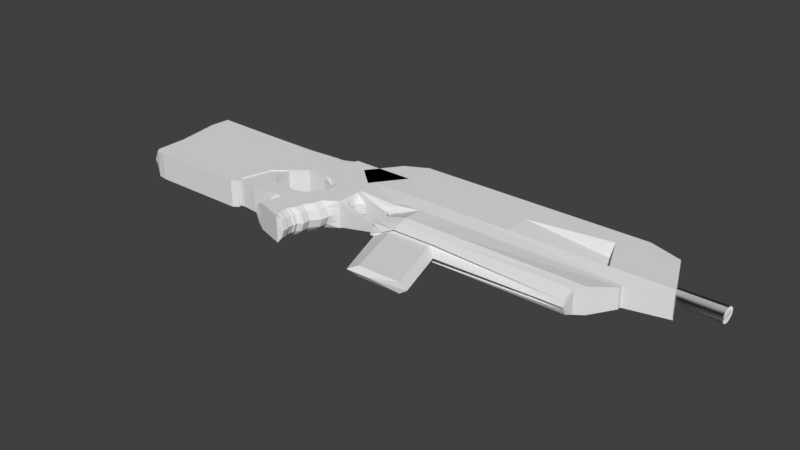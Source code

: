 # Source: gunmodel.blend  (saved by Blender 2.77.0; exported with 4.5.12 LTS)
import bpy
from mathutils import Matrix  # noqa: F401  (used for matrix-valued properties, if any)

bpy.ops.wm.read_factory_settings(use_empty=True)
scene = bpy.context.scene
scene.name = 'Scene'

# ---- collections
col_collection_1 = bpy.data.collections.new('Collection 1'); scene.collection.children.link(col_collection_1)

# ---- materials (node trees are filled in below, after node groups)
mat_material = bpy.data.materials.new('Material')
mat_material.alpha_threshold = 0.0
mat_material.use_transparent_shadow = False
mat_material.roughness = 0.5

# ---- material node trees

# ---- world
world_world = bpy.data.worlds.new('World'); scene.world = world_world
world_world.color = (0.05088, 0.05088, 0.05088)
world_world.use_sun_shadow = False
world_world.sun_shadow_jitter_overblur = 0.0
world_world.cycles.sampling_method = 'MANUAL'

# ---- meshes
me_cube_002 = bpy.data.meshes.new('Cube.002')
me_cube_002.from_pydata([(-1.0, -1.027, 0.433), (-1.0, -0.6534, 0.433), (1.0, -1.53, 0.4253), (1.0, -0.6534, 0.4253), (-0.9, -0.4573, 0.433), (-1.149, -1.027, 0.0), (-1.149, -0.6534, 0.0), (1.147, -0.6534, 0.0), (1.147, -1.53, 0.0), (-1.0, -0.7422, 0.433), (0.9498, -0.8615, 0.4253), (1.088, -0.8615, 0.0), (-1.149, -0.7422, 0.0), (0.9909, -1.26, 0.4253), (-1.149, -0.9124, 0.0), (-1.0, -0.9124, 0.433), (1.147, -1.26, 0.0), (-1.0, -0.8853, 0.433), (1.088, -1.197, 0.0), (0.9466, -1.197, 0.4253), (-1.149, -0.8853, 0.0), (-1.0, -0.722, 0.433), (1.147, -0.8142, 0.0), (1.0, -0.8142, 0.4253), (-1.149, -0.722, 0.0), (-0.6412, 0.3586, 0.6836), (1.536, 0.3586, 0.4253), (1.195, -0.4573, 0.4253), (1.683, 0.3586, 0.0), (-2.18, -0.1638, 0.6552), (-0.9728, -0.4698, 0.0), (-0.01344, 1.208, 0.433), (1.987, 1.208, 0.6836), (-1.047, -0.4586, 0.0), (-0.1628, 1.208, 0.0), (1.987, 1.208, 0.0), (0.398, 2.174, 0.433), (1.987, 1.927, 0.6836), (1.342, -0.4573, 0.0), (0.409, 1.927, 0.433), (0.2597, 1.927, 0.0), (1.207, -0.4686, 0.4253), (-0.8258, -0.4686, 0.433), (1.353, -0.4686, 0.0), (-0.9638, -0.599, 0.0), (1.088, -0.5986, 0.4253), (-0.8152, -0.5986, 0.433), (1.231, -0.5986, 0.0), (1.352, -0.07483, 0.0), (-0.7787, -0.07483, 0.6836), (-0.7712, -0.07859, 0.0), (1.209, -0.07483, 0.4253), (1.731, 0.7697, 0.0), (-0.4882, 0.9456, 0.0), (1.585, 0.7697, 0.4253), (-0.3458, 0.949, 0.433), (0.3877, 2.403, 0.433), (1.987, 2.403, 0.6836), (0.2384, 2.403, 0.0), (1.987, 2.403, 0.0), (1.757, 6.138, 0.6836), (-9.631, 5.009, 0.0), (-0.4024, 5.15, 0.6836), (1.987, 5.15, 0.6836), (1.987, 2.174, 0.6836), (0.118, 1.537, 0.0), (0.2673, 1.537, 0.433), (1.987, 1.537, 0.6836), (0.3877, 2.403, 0.433), (1.987, 2.403, 0.6836), (0.2384, 2.403, 0.0), (3.817, 2.403, 0.2523), (9.51, 3.771, 0.6836), (1.987, 2.79, 0.6836), (-0.4015, 2.79, 0.6836), (-0.4015, 2.79, 0.0), (-0.4024, 5.15, 0.6836), (1.987, 5.15, 0.6836), (-0.4024, 5.15, 0.0), (1.987, 5.15, 0.0), (3.965, 3.771, 0.6836), (0.1102, 2.596, 0.0), (0.2595, 2.596, 0.433), (1.987, 2.596, 0.6836), (3.965, 2.79, 0.5927), (0.1292, 2.674, 0.433), (0.1292, 2.674, 0.0), (1.987, 2.674, 0.6836), (-3.276, 5.006, 0.484), (-0.4024, 5.15, 0.6836), (-0.4015, 2.79, 0.6836), (-0.4015, 2.79, 0.0), (-0.4024, 5.15, 0.6836), (-0.4024, 5.15, 0.0), (-0.402, 5.007, 0.6836), (-0.4011, 2.837, 0.6836), (-0.4011, 2.837, 0.0), (-0.402, 5.007, 0.6836), (-0.402, 5.007, 0.0), (-0.402, 5.007, 0.6836), (-0.4011, 2.837, 0.6836), (-0.4011, 2.837, 0.0), (-0.402, 5.007, 0.6836), (-0.402, 5.007, 0.0), (-9.318, 5.003, 0.484), (-9.501, 2.834, 0.3682), (-9.642, 2.834, 0.0), (-9.318, 5.003, 0.484), (-9.318, 5.201, 0.0), (-3.276, 5.203, 0.0), (-3.276, 5.006, 0.484), (-2.877, 1.643, 0.6836), (-2.877, 1.643, 0.0), (-1.454, 5.006, 0.484), (-1.453, 2.837, 0.6836), (-1.453, 2.837, 0.0), (-1.454, 5.204, 0.0), (-1.454, 5.006, 0.484), (-9.265, -0.1418, 0.3682), (-9.406, -0.1418, 0.0), (-3.269, 0.1904, 0.6836), (-3.269, 0.1904, 0.0), (-3.269, 0.1904, 0.6836), (-3.269, 0.1904, 0.0), (-8.882, -0.3692, 0.6836), (-8.882, -0.3692, 0.0), (-3.194, -0.2252, 0.6836), (-9.825, 4.109, 0.3682), (-3.194, -0.2252, 0.6836), (-3.194, -0.2252, 0.0), (-9.905, 4.605, 0.3682), (-9.905, 4.605, 0.0), (-9.825, 4.109, 0.0), (-9.905, 4.605, 0.3682), (-8.396, -0.445, 0.6836), (-8.396, -0.445, 0.0), (-3.465, -0.4197, 0.6836), (-8.396, -0.445, 0.0), (-3.465, -0.4197, 0.6836), (-3.465, -0.4197, 0.0), (-3.465, -0.4197, 0.6836), (-3.465, -0.4197, 0.6836), (-3.465, -0.4197, 0.0), (-8.396, -0.445, 0.6836), (-9.905, 4.605, 0.0), (-3.791, -0.1396, 0.6836), (-3.791, -0.1396, 0.6836), (-3.791, -0.1396, 0.0), (-9.631, 5.009, 0.3682), (-9.631, 5.009, 0.3682), (-9.63, 3.406, 0.3682), (-9.77, 3.406, 0.0), (-9.278, 1.453, 0.3682), (-3.059, 0.9688, 0.6836), (-9.418, 1.453, 0.0), (-3.059, 0.9688, 0.0), (-0.9713, -1.05, 0.433), (0.8182, -1.631, 0.6836), (-1.121, -1.05, 0.0), (0.8182, -1.631, 0.0), (-9.322, 1.279, 0.3682), (-9.462, 1.279, 0.0), (9.51, 3.771, 0.6836), (3.817, 2.403, 0.0), (9.51, 3.771, 0.6836), (9.51, 6.138, 0.6836), (3.817, 2.403, 0.0), (3.817, 2.403, 0.2523), (3.965, 3.771, 0.6836), (-0.9713, -1.05, 0.433), (-1.121, -1.05, 0.0), (3.965, 3.771, 0.6836), (9.51, 5.15, 0.6836), (9.51, 3.771, 0.0), (3.817, 2.403, 0.2523), (3.965, 2.674, 0.5927), (3.965, 2.596, 0.358), (3.965, 3.771, 0.0), (-0.9713, -1.05, 0.433), (-1.121, -1.05, 0.0), (-0.4019, 3.771, 0.6836), (1.987, 3.771, 0.6836), (-0.4015, 3.74, 0.6836), (-0.4019, 3.771, 0.6836), (-0.4015, 3.74, 0.6836), (-9.425, 3.736, 0.6836), (-3.043, 3.041, 0.6836), (-1.453, 3.739, 0.6836), (-9.859, 4.315, 0.0), (-9.859, 4.315, 0.3682), (-9.631, 4.072, 0.3682), (1.987, 3.771, 0.6836), (1.987, 3.771, 0.6836), (1.987, 3.771, 0.0), (17.55, 3.771, 0.5138), (17.55, 3.771, 0.5138), (17.55, 3.771, 0.5138), (17.55, 3.771, 0.0), (0.0, -0.6534, 0.6836), (0.0, -1.279, 0.6836), (-0.02512, -0.8019, 0.6836), (-0.004567, -1.086, 0.6836), (-0.02668, -1.041, 0.6836), (0.0, -0.7681, 0.6836), (0.1476, -0.4573, 0.6836), (0.9866, 1.208, 0.6836), (0.4476, 0.3586, 0.6836), (0.1904, -0.4686, 0.6836), (0.1363, -0.5986, 0.6836), (0.215, -0.07483, 0.6836), (0.6194, 0.764, 0.6836), (1.187, 2.403, 0.6836), (0.7921, 5.15, 0.6836), (1.198, 1.927, 0.6836), (1.127, 1.537, 0.6836), (1.187, 2.403, 0.6836), (0.7921, 5.15, 0.6836), (0.7921, 5.15, 0.0), (0.7925, 2.79, 0.6836), (1.123, 2.596, 0.6836), (1.058, 2.674, 0.6836), (-0.07652, -1.341, 0.6836), (-0.07652, -1.341, 0.0), (0.7923, 3.771, 0.6836), (2.877, 3.771, 0.0), (2.877, 3.771, 0.6836), (2.877, 3.771, 0.6836), (2.877, 5.15, 0.0), (2.877, 5.15, 0.6836), (2.877, 5.15, 0.6836), (2.877, 3.771, 0.6836), (14.82, 3.771, 0.1248), (14.82, 5.15, 0.1248), (14.82, 5.15, 0.1248), (14.82, 5.15, 0.1248), (14.82, 5.15, 0.0), (14.82, 3.771, 0.1248), (14.82, 3.771, 0.1248), (9.51, 6.715, 0.0), (9.51, 6.715, 0.6836), (9.51, 6.715, 0.6836), (2.877, 6.715, 0.0), (2.877, 6.715, 0.6836), (2.877, 6.715, 0.6836), (14.82, 6.715, 0.6836), (14.82, 6.715, 0.6836), (14.82, 6.715, 0.0), (1.757, 6.138, 0.6836), (16.51, 6.138, 0.6836), (16.51, 6.138, 0.6836), (16.51, 6.138, 0.0), (1.757, 6.138, 0.0), (0.5714, 4.523, 0.6836), (1.692, 3.534, 0.0), (1.692, 3.534, 0.6836), (1.692, 3.534, 0.6836), (0.5714, 4.523, 0.6836), (0.5714, 4.523, 0.0), (-4.066, 0.7704, 0.6143), (-4.053, 0.7638, 0.0), (-4.204, -0.3154, 0.6143), (-4.196, -0.3192, 0.0), (-3.764, 2.683, 0.0), (-3.771, 2.687, 0.6143), (-2.043, 0.2696, 0.6552), (-1.747, 0.9698, 0.6552), (-1.74, 0.9663, 0.0), (-2.173, -0.1676, 0.0), (-2.806, 0.4585, 0.6398), (-2.196, 2.315, 0.6398), (-2.189, 2.311, 0.0), (-2.944, -0.1008, 0.6398), (-2.936, -0.1046, 0.0), (-3.764, 2.683, 0.0), (-3.771, 2.687, 0.6143), (-2.196, 2.315, 0.6398), (-2.189, 2.311, 0.0), (-1.511, -0.1214, 0.6688), (-1.504, -0.1251, 0.0), (-1.374, 0.312, 0.6688), (-1.078, 0.8688, 0.6688), (-1.072, 0.8654, 0.0), (-2.628, -0.1269, 0.6462), (-2.621, -0.1306, 0.0), (-2.491, 0.3805, 0.6462), (-2.195, 1.316, 0.6462), (-2.188, 1.313, 0.0), (-8.396, -0.445, 0.6836), (-8.396, -0.445, 0.0), (-3.465, -0.4197, 0.6836), (-3.465, -0.4197, 0.6836), (-3.465, -0.4197, 0.0), (-2.196, 2.315, 0.6398), (-2.189, 2.311, 0.0), (-2.196, 2.315, 0.6398), (-2.189, 2.311, 0.0), (-3.465, -0.4197, 0.0), (-3.465, -0.4197, 0.6836), (-3.465, -0.4197, 0.0), (-3.465, -0.4197, 0.6836), (-3.465, -0.4197, 0.0), (-2.196, 2.315, 0.6398), (-2.189, 2.311, 0.0), (-2.196, 2.315, 0.6398), (-2.189, 2.311, 0.0), (1.757, 6.138, 0.6836), (2.877, 6.715, 0.0), (2.877, 6.715, 0.6836), (2.877, 6.715, 0.6836), (1.757, 6.138, 0.6836), (1.757, 6.138, 0.0), (0.2486, 2.174, 0.0), (2.19, 1.927, 0.2523), (4.323, 2.403, 0.2523), (4.323, 2.403, 0.0), (4.323, 3.03, 0.5927), (5.404, 2.837, 0.0), (5.404, 2.837, 0.6836), (5.404, 1.422, 0.5789), (4.323, 2.914, 0.5927), (4.323, 3.03, 0.5927), (15.57, 3.03, 0.5138), (4.323, 2.914, 0.5927), (5.404, 2.837, 0.6836), (4.323, 3.771, 0.6836), (4.323, 3.771, 0.6836), (4.323, 3.771, 0.6836), (4.323, 3.771, 0.0), (17.03, 4.026, 0.1342), (4.323, 2.403, 0.2523), (4.323, 2.403, 0.0), (15.57, 2.914, 0.0), (2.542, 2.403, 0.2523), (2.542, 2.403, 0.0), (4.038, 1.267, 0.0), (4.038, 1.267, 0.0), (4.07, 1.565, 0.0), (4.07, 1.565, 0.2523), (4.291, 1.565, 0.2523), (15.57, 2.837, 0.5138), (4.291, 1.565, 0.0), (3.965, 1.39, 0.0), (15.57, 3.03, 0.5138), (3.965, 1.39, 0.2523), (4.151, 1.39, 0.2523), (4.151, 1.39, 0.0), (3.965, 1.46, 0.2523), (4.189, 1.46, 0.2523), (4.189, 1.46, 0.0), (3.965, 1.46, 0.0), (5.404, 2.837, 0.6836), (4.133, 1.652, 0.2523), (4.294, 1.652, 0.2523), (4.294, 1.652, 0.0), (4.133, 1.652, 0.0), (15.57, 2.837, 0.5138), (4.139, 2.074, 0.2523), (4.311, 2.074, 0.2523), (4.311, 2.074, 0.0), (4.139, 2.074, 0.0), (4.323, 3.03, 0.5927), (4.093, 2.23, 0.2523), (4.317, 2.23, 0.2523), (4.317, 2.23, 0.0), (4.093, 2.23, 0.0), (15.57, 3.03, 0.5138), (3.965, 1.333, 0.0), (4.323, 2.914, 0.5927), (3.965, 1.333, 0.2523), (4.099, 1.333, 0.2523), (4.099, 1.333, 0.0), (2.416, 1.472, 0.2523), (2.542, 2.403, 0.2523), (15.57, 3.03, 0.0), (3.965, 1.333, 0.0), (15.57, 2.837, 0.0), (3.965, 1.333, 0.2523), (2.416, 1.472, 0.0), (2.19, 1.927, 0.0), (3.965, 1.267, 0.2523), (3.965, 1.333, 0.0), (3.965, 1.333, 0.2523), (3.965, 1.333, 0.2523), (1.787, 1.267, 0.6836), (1.787, 1.267, 0.0), (1.787, 1.267, 0.6836), (1.787, 1.333, 0.0), (1.787, 1.333, 0.6836), (1.787, 1.333, 0.6836), (3.077, 1.208, 0.0), (3.077, 1.208, 0.2523), (3.965, 1.213, 0.2523), (3.965, 1.213, 0.0), (15.57, 2.914, 0.5138), (3.966, 1.213, 0.2523), (3.966, 1.213, 0.0), (3.966, 1.213, 0.2523), (3.966, 1.213, 0.0), (3.965, 1.213, 0.2523), (3.965, 1.213, 0.0), (15.57, 3.03, 0.5138), (3.965, 1.213, 0.2523), (3.965, 1.213, 0.0), (3.965, 1.213, 0.2523), (1.787, 1.213, 0.6836), (1.787, 1.213, 0.0), (1.787, 1.213, 0.6836), (1.192, 2.174, 0.6836), (2.246, 2.174, 0.0), (2.246, 2.174, 0.2523), (0.3934, 2.277, 0.433), (1.987, 2.277, 0.6836), (1.19, 2.277, 0.6836), (2.317, 2.277, 0.0), (0.244, 2.277, 0.0), (2.317, 2.277, 0.2523), (0.4037, 2.047, 0.433), (1.987, 2.047, 0.6836), (0.2543, 2.047, 0.0), (2.187, 2.047, 0.2523), (1.195, 2.047, 0.6836), (2.187, 2.047, 0.0), (0.3595, 1.791, 0.433), (0.2101, 1.791, 0.0), (1.987, 1.791, 0.6836), (1.173, 1.791, 0.6836), (2.198, 1.791, 0.2523), (2.198, 1.791, 0.0), (0.1673, 1.673, 0.0), (1.987, 1.673, 0.6836), (2.259, 1.673, 0.2523), (0.3167, 1.673, 0.433), (1.152, 1.673, 0.6836), (2.259, 1.673, 0.0), (-0.6342, -1.119, 0.6836), (-0.6434, -0.764, 0.6836), (-0.6359, -0.976, 0.6836), (-0.644, -0.9423, 0.6836), (-0.6342, -0.7389, 0.6836), (-0.5168, -0.4573, 0.6836), (-0.2429, 0.3586, 0.6836), (-0.4541, -0.4686, 0.6836), (-0.4672, -0.5986, 0.6836), (-0.4152, -0.07483, 0.6836), (0.007262, 0.8814, 0.6836), (0.6975, 1.927, 0.6836), (0.5817, 1.537, 0.6836), (0.03448, 5.15, 0.0), (0.03523, 2.79, 0.6836), (0.5754, 2.596, 0.6836), (0.4689, 2.674, 0.6836), (-0.644, -1.156, 0.6836), (0.03492, 3.771, 0.6836), (-0.6342, -0.6534, 0.6836), (0.3523, 1.208, 0.6836), (0.6801, 2.403, 0.6836), (0.03448, 5.15, 0.6836), (0.6801, 2.403, 0.6836), (0.03448, 5.15, 0.6836), (-0.644, -1.156, 0.0), (0.6885, 2.174, 0.6836), (0.6848, 2.277, 0.6836), (0.6932, 2.047, 0.6836), (0.6571, 1.791, 0.6836), (0.6221, 1.673, 0.6836), (0.7156, -0.6534, 0.6836), (1.702, 1.208, 0.6836), (1.759, 2.403, 0.6836), (1.647, 5.15, 0.6836), (1.759, 2.403, 0.6836), (1.647, 5.15, 0.6836), (0.5638, -1.549, 0.0), (0.7156, -1.458, 0.6836), (0.6725, -0.8446, 0.6836), (0.7078, -1.211, 0.6836), (0.6698, -1.153, 0.6836), (0.7156, -0.8011, 0.6836), (0.8973, -0.4573, 0.6836), (1.227, 0.3586, 0.6836), (0.9176, -0.4686, 0.6836), (0.8172, -0.5986, 0.6836), (0.9261, -0.07483, 0.6836), (1.31, 0.7681, 0.6836), (1.762, 1.927, 0.6836), (1.742, 1.537, 0.6836), (1.647, 5.15, 0.0), (1.647, 2.79, 0.6836), (1.741, 2.596, 0.6836), (1.722, 2.674, 0.6836), (0.5638, -1.549, 0.6836), (1.647, 3.771, 0.6836), (1.761, 2.174, 0.6836), (1.76, 2.277, 0.6836), (1.761, 2.047, 0.6836), (1.755, 1.791, 0.6836), (1.749, 1.673, 0.6836), (1.571, 0.65, 0.4253), (-0.4318, 0.7772, 0.6836), (1.747, 0.65, 0.0), (0.5694, 0.646, 0.6836), (-3.848, 2.124, 0.0), (-3.857, 2.129, 0.6143), (-1.833, 0.7659, 0.6552), (-2.373, 1.774, 0.6398), (-1.164, 0.7068, 0.6688), (-2.281, 1.044, 0.6462), (-0.06557, 0.7292, 0.6836), (1.286, 0.6489, 0.6836), (-9.11, 5.003, 0.484), (-9.11, 5.201, 0.0), (-9.11, 5.003, 0.484), (-9.273, 2.793, 0.6836), (-9.059, -0.1303, 0.6836), (-8.686, -0.3643, 0.6836), (-8.226, -0.4441, 0.6836), (-9.064, 1.436, 0.6836), (-9.205, 3.712, 0.6836), (-8.226, -0.4441, 0.6836), (-8.226, -0.4441, 0.6836), (-8.226, -0.4441, 0.0), (-0.4023, 4.867, 0.6836), (-0.4019, 4.747, 0.6836), (-0.4023, 4.867, 0.6836), (-0.4019, 4.747, 0.6836), (-9.34, 4.744, 0.6836), (-9.896, 4.546, 0.3682), (1.987, 4.867, 0.6836), (-3.228, 4.604, 0.6836), (-1.454, 4.747, 0.6836), (-9.896, 4.546, 0.0), (-9.631, 4.817, 0.3682), (17.03, 4.893, 0.0), (17.03, 4.867, 0.1342), (17.03, 4.867, 0.1342), (17.03, 4.867, 0.1342), (9.51, 4.867, 0.6836), (0.7921, 4.867, 0.6836), (2.877, 4.867, 0.6836), (14.82, 4.867, 0.1248), (0.03457, 4.867, 0.6836), (1.647, 4.867, 0.6836), (-9.129, 4.739, 0.6836), (3.817, 2.403, 0.2523), (3.817, 2.403, 0.2523), (3.817, 2.403, 0.2523), (2.19, 1.927, 0.2523), (4.323, 2.403, 0.2523), (3.817, 2.403, 0.2523), (4.323, 2.403, 0.2523), (3.965, 1.267, 0.2523), (2.542, 2.403, 0.2523), (4.038, 1.267, 0.0), (4.07, 1.565, 0.2523), (4.291, 1.565, 0.2523), (4.07, 1.565, 0.2523), (3.965, 1.39, 0.2523), (3.965, 1.39, 0.2523), (4.151, 1.39, 0.2523), (3.965, 1.46, 0.2523), (4.189, 1.46, 0.2523), (3.965, 1.46, 0.2523), (4.133, 1.652, 0.2523), (4.294, 1.652, 0.2523), (4.133, 1.652, 0.2523), (4.139, 2.074, 0.2523), (4.311, 2.074, 0.2523), (4.139, 2.074, 0.2523), (4.093, 2.23, 0.2523), (4.317, 2.23, 0.2523), (4.093, 2.23, 0.2523), (3.965, 1.333, 0.2523), (3.965, 1.333, 0.2523), (4.099, 1.333, 0.2523), (2.416, 1.472, 0.2523), (2.542, 2.403, 0.2523), (3.965, 1.267, 0.2523), (3.965, 1.333, 0.2523), (3.965, 1.333, 0.2523), (3.965, 1.267, 0.2523), (3.965, 1.333, 0.2523), (3.965, 1.333, 0.2523), (3.077, 1.208, 0.2523), (3.965, 1.213, 0.2523), (3.965, 1.213, 0.2523), (3.966, 1.213, 0.2523), (3.966, 1.213, 0.2523), (3.965, 1.213, 0.2523), (3.965, 1.213, 0.2523), (3.965, 1.213, 0.2523), (3.965, 1.213, 0.2523), (2.246, 2.174, 0.2523), (2.317, 2.277, 0.2523), (2.187, 2.047, 0.2523), (2.198, 1.791, 0.2523), (2.259, 1.673, 0.2523), (15.57, 3.03, 0.5138), (17.54, 3.771, 0.6836), (17.54, 3.771, 0.6836), (17.54, 3.771, 0.6836), (17.54, 3.771, 0.0), (15.57, 3.03, 0.5138), (15.57, 3.03, 0.0), (15.57, 3.03, 0.5138), (14.33, 1.422, 0.5789), (15.57, 3.03, 0.5138), (15.57, 2.914, 0.5138), (15.57, 3.03, 0.0), (15.57, 2.837, 0.5138), (14.33, 1.422, 0.5789), (15.57, 3.03, 0.5138), (15.57, 2.914, 0.5138), (-1.454, 3.973, 0.6836), (17.03, 4.026, 0.1342), (-9.867, 4.369, 0.0), (17.03, 4.026, 0.1342), (4.359, 0.6239, 0.0), (14.25, 1.022, 0.4227), (5.404, 1.022, 0.4227), (14.25, 1.022, 0.4227), (1.987, 4.026, 0.6836), (14.25, 0.8203, 0.0), (14.25, 1.022, 0.4227), (14.25, 0.8203, 0.0), (14.33, 1.422, 0.5789), (-9.631, 4.245, 0.3682), (-3.086, 3.404, 0.6836), (14.33, 1.422, 0.0), (4.31, 2.837, 0.0), (4.31, 2.837, 0.2913), (4.19, 1.422, 0.2913), (4.31, 2.837, 0.2913), (4.19, 1.422, 0.2913), (4.31, 2.837, 0.2913), (3.976, 1.182, 0.0), (3.976, 1.182, 0.2913), (3.976, 1.182, 0.0), (3.976, 1.182, 0.2913), (3.976, 1.182, 0.0), (3.976, 1.182, 0.2913), (4.19, 1.422, 0.2913), (4.19, 1.422, 0.0), (-9.188, 3.95, 0.6836), (-0.402, 4.026, 0.6836), (-0.4016, 3.974, 0.6836), (-0.402, 4.026, 0.6836), (-0.4016, 3.974, 0.6836), (-9.405, 3.97, 0.6836), (-9.867, 4.369, 0.3682), (17.03, 4.0, 0.0), (9.51, 4.026, 0.6836), (0.7923, 4.026, 0.6836), (2.877, 4.026, 0.6836), (14.82, 4.026, 0.1248), (0.03484, 4.026, 0.6836), (1.647, 4.026, 0.6836), (17.03, 4.026, 0.1342), (17.03, 4.893, 0.0), (17.03, 4.867, 0.1342), (17.03, 4.867, 0.1342), (17.03, 4.867, 0.1342), (17.03, 4.026, 0.1342), (17.03, 4.026, 0.1342), (17.03, 4.0, 0.0), (19.46, 4.026, 0.1342), (19.46, 4.893, 0.0), (19.46, 4.867, 0.1342), (19.46, 4.867, 0.1342), (19.46, 4.867, 0.1342), (19.46, 4.026, 0.1342), (19.46, 4.026, 0.1342), (19.46, 4.0, 0.0), (-0.4021, 4.194, 0.6836), (-0.4021, 4.362, 0.6836), (-0.4022, 4.531, 0.6836), (-0.4023, 4.699, 0.6836), (-0.4017, 4.128, 0.6836), (-0.4017, 4.283, 0.6836), (-0.4018, 4.438, 0.6836), (-0.4019, 4.593, 0.6836), (-0.4021, 4.194, 0.6836), (-0.4021, 4.362, 0.6836), (-0.4022, 4.531, 0.6836), (-0.4023, 4.699, 0.6836), (-0.4017, 4.128, 0.6836), (-0.4017, 4.283, 0.6836), (-0.4018, 4.438, 0.6836), (-0.4019, 4.593, 0.6836), (-9.392, 4.125, 0.6836), (-9.379, 4.279, 0.6836), (-9.366, 4.434, 0.6836), (-9.353, 4.589, 0.6836), (-9.873, 4.404, 0.3682), (-9.879, 4.44, 0.3682), (-9.884, 4.475, 0.3682), (-9.89, 4.51, 0.3682), (19.46, 4.194, 0.0), (19.46, 4.362, 0.0), (19.46, 4.531, 0.0), (19.46, 4.699, 0.0), (9.51, 4.194, 0.6836), (9.51, 4.362, 0.6836), (9.51, 4.531, 0.6836), (9.51, 4.699, 0.6836), (0.7922, 4.194, 0.6836), (0.7922, 4.362, 0.6836), (0.7922, 4.531, 0.6836), (0.7921, 4.699, 0.6836), (2.877, 4.194, 0.6836), (2.877, 4.362, 0.6836), (2.877, 4.531, 0.6836), (2.877, 4.699, 0.6836), (14.82, 4.194, 0.1248), (14.82, 4.362, 0.1248), (14.82, 4.531, 0.1248), (14.82, 4.699, 0.1248), (0.03478, 4.194, 0.6836), (0.03473, 4.362, 0.6836), (0.03468, 4.531, 0.6836), (0.03462, 4.699, 0.6836), (1.647, 4.194, 0.6836), (1.647, 4.362, 0.6836), (1.647, 4.531, 0.6836), (1.647, 4.699, 0.6836), (-9.141, 4.581, 0.6836), (-9.153, 4.423, 0.6836), (-9.164, 4.266, 0.6836), (-9.176, 4.108, 0.6836), (17.03, 4.699, 0.2886), (17.03, 4.531, 0.3539), (17.03, 4.362, 0.3539), (17.03, 4.194, 0.2886), (-9.631, 4.703, 0.3682), (-9.631, 4.588, 0.3682), (-9.631, 4.474, 0.3682), (-9.631, 4.36, 0.3682), (1.987, 4.699, 0.6836), (1.987, 4.531, 0.6836), (1.987, 4.362, 0.6836), (1.987, 4.194, 0.6836), (-3.2, 4.364, 0.6836), (-3.171, 4.124, 0.6836), (-3.143, 3.884, 0.6836), (-3.114, 3.644, 0.6836), (-9.89, 4.51, 0.0), (-9.884, 4.475, 0.0), (-9.879, 4.44, 0.0), (-9.873, 4.404, 0.0), (-1.454, 4.592, 0.6836), (-1.454, 4.437, 0.6836), (-1.454, 4.283, 0.6836), (-1.454, 4.128, 0.6836), (17.03, 4.699, 0.2886), (17.03, 4.531, 0.3539), (17.03, 4.362, 0.3539), (17.03, 4.194, 0.2886), (19.46, 4.699, 0.2886), (19.46, 4.531, 0.3539), (19.46, 4.362, 0.3539), (19.46, 4.194, 0.2886), (19.46, 4.699, 0.2886), (19.46, 4.531, 0.3539), (19.46, 4.362, 0.3539), (19.46, 4.194, 0.2886), (19.46, 4.699, 0.2886), (19.46, 4.531, 0.3539), (19.46, 4.362, 0.3539), (19.46, 4.194, 0.2886), (16.51, 6.138, 0.6836), (16.51, 6.138, 0.6836), (16.51, 6.138, 0.0), (14.82, 5.15, 0.1248), (14.82, 3.771, 0.1248), (16.51, 6.138, 0.5574), (16.51, 6.138, 0.5574), (16.51, 6.138, 0.5574), (16.51, 6.138, 0.5574), (14.82, 3.771, 0.1248), (14.82, 3.771, 0.1248), (16.51, 6.138, 0.0), (16.51, 6.138, 0.5574), (16.51, 6.138, 0.5574), (16.51, 6.138, 0.0), (16.51, 6.138, 0.0), (16.51, 6.138, 0.6836), (17.55, 3.771, 0.5138), (17.55, 3.771, 0.0), (16.51, 6.138, 0.6836), (16.51, 6.138, 0.0), (14.82, 4.867, 0.1248), (17.54, 3.771, 0.6836), (17.54, 3.771, 0.6836), (17.54, 3.771, 0.6836), (17.54, 3.771, 0.0), (16.51, 6.138, 0.5574), (16.51, 6.138, 0.5574), (16.51, 6.138, 0.0), (16.51, 6.138, 0.5574), (16.51, 6.138, 0.5574), (16.51, 6.138, 0.0), (16.51, 6.138, 0.5574), (14.82, 4.531, 0.1248), (16.51, 6.138, 0.0), (16.51, 6.138, 0.5574), (16.51, 6.138, 0.0), (16.51, 6.138, 0.5574), (16.51, 6.138, 0.5574), (16.51, 6.138, 0.0), (16.51, 6.138, 0.5574), (16.51, 6.138, 0.5574), (16.51, 6.138, 0.5574), (16.51, 6.138, 0.5574), (16.51, 6.138, 0.5574), (14.82, 4.699, 0.1248), (16.51, 6.138, 0.0), (14.82, 5.15, 0.1248), (14.82, 4.531, 0.1248), (14.82, 4.362, 0.1248), (16.51, 6.138, 0.5574), (14.82, 4.194, 0.1248), (14.82, 4.026, 0.1248), (14.82, 4.362, 0.1248), (16.51, 6.138, 0.0), (16.51, 6.138, 0.6836), (16.51, 6.138, 0.6836), (16.51, 6.138, 0.0), (16.51, 6.138, 0.6836), (16.51, 6.138, 0.6836), (16.51, 6.138, 0.6836), (16.51, 6.138, 0.6836), (16.51, 6.138, 0.0), (16.51, 6.138, 0.0), (16.51, 6.138, 0.6836), (16.51, 6.138, 0.6836), (16.51, 6.138, 0.0), (14.82, 4.867, 0.1248), (14.82, 3.771, 0.1248), (14.82, 3.771, 0.1248), (14.82, 3.771, 0.1248), (14.82, 5.15, 0.1248), (16.51, 6.138, 0.6836), (16.51, 6.138, 0.6836), (16.51, 6.138, 0.0), (16.51, 6.138, 0.0), (16.51, 6.138, 0.6836), (16.51, 6.138, 0.6836), (16.51, 6.138, 0.0), (16.51, 6.138, 0.0), (14.82, 4.699, 0.1248), (14.82, 4.026, 0.1248), (14.82, 4.194, 0.1248), (14.82, 4.362, 0.1248), (16.51, 6.138, 0.6836), (16.51, 6.138, 0.6836), (14.82, 4.194, 0.1248), (14.82, 4.026, 0.1248), (16.51, 6.138, 0.5574), (16.51, 6.138, 0.5574), (14.82, 4.699, 0.1248), (16.51, 6.138, 0.0), (14.82, 4.531, 0.1248), (16.51, 6.138, 0.5574), (14.82, 4.867, 0.1248), (16.51, 6.138, 0.0), (16.51, 6.138, 0.5574), (16.51, 6.138, 0.0), (16.51, 6.138, 0.0), (16.51, 6.138, 0.6836), (16.51, 6.138, 0.6836), (16.51, 6.138, 0.0), (14.82, 3.771, 0.1248), (14.82, 3.771, 0.1248), (14.82, 3.771, 0.1248), (14.82, 5.15, 0.1248), (14.82, 5.15, 0.1248), (16.51, 6.138, 0.6836), (16.51, 6.138, 0.6836), (16.51, 6.138, 0.5574), (16.51, 6.138, 0.6836), (16.51, 6.138, 0.5574), (16.51, 6.138, 0.5574), (16.51, 6.138, 0.5574), (16.51, 6.138, 0.5574), (16.51, 6.138, 0.5574), (16.51, 6.138, 0.5574), (16.51, 6.138, 0.0), (16.51, 6.138, 0.0), (16.51, 6.138, 0.5574), (16.51, 6.138, 0.0), (16.51, 6.138, 0.0), (16.51, 6.138, 0.6836), (16.51, 6.138, 0.6836), (16.51, 6.138, 0.0), (16.51, 6.138, 0.6836), (16.51, 6.138, 0.0), (16.51, 6.138, 0.6836), (16.51, 6.138, 0.6836), (16.51, 6.138, 0.0), (16.51, 6.138, 0.6836), (16.51, 6.138, 0.6836), (16.51, 6.138, 0.5574), (16.51, 6.138, 0.6836), (16.51, 6.138, 0.5574), (16.51, 6.138, 0.5574), (16.51, 6.138, 0.5574), (16.51, 6.138, 0.5574), (16.51, 6.138, 0.5574), (16.51, 6.138, 0.5574), (16.51, 6.138, 0.0), (16.51, 6.138, 0.0), (16.51, 6.138, 0.5574), (16.51, 6.138, 0.0), (16.51, 6.138, 0.0), (16.51, 6.138, 0.6836), (16.51, 6.138, 0.6836), (16.51, 6.138, 0.0), (16.51, 6.138, 0.6836), (16.51, 6.138, 0.0), (16.51, 6.138, 0.6836), (16.51, 6.138, 0.6836), (16.51, 6.138, 0.0), (16.51, 6.138, 0.6836), (16.51, 6.138, 0.6836), (14.82, 3.771, 0.1248), (14.82, 5.15, 0.1248), (14.82, 5.15, 0.0), (14.82, 3.771, 0.1248), (14.82, 3.771, 0.1248), (14.82, 3.771, 0.1248), (14.82, 3.771, 0.1248), (14.82, 3.771, 0.1248), (14.82, 3.771, 0.1248), (14.82, 3.771, 0.1248), (14.82, 3.771, 0.1248), (14.82, 3.771, 0.1248), (14.82, 3.771, 0.1248), (14.82, 3.771, 0.1248), (14.82, 5.15, 0.1248), (14.82, 5.15, 0.1248), (14.82, 5.15, 0.1248), (14.82, 5.15, 0.0), (14.82, 5.15, 0.1248), (14.82, 5.15, 0.1248), (14.82, 5.15, 0.1248), (14.82, 5.15, 0.1248), (14.82, 5.15, 0.1248), (14.82, 3.771, 0.1248), (14.82, 5.15, 0.1248), (14.82, 5.15, 0.1248), (14.82, 5.15, 0.1248), (14.82, 5.15, 0.0), (14.82, 3.771, 0.1248), (14.82, 3.771, 0.1248), (14.82, 5.15, 0.1248), (14.82, 3.771, 0.1248), (14.82, 3.771, 0.1248), (14.82, 3.771, 0.1248), (14.82, 5.15, 0.1248), (14.82, 3.771, 0.1248), (14.82, 3.771, 0.1248), (14.82, 3.771, 0.1248), (14.82, 5.15, 0.1248), (14.82, 3.771, 0.1248), (14.82, 3.771, 0.1248), (14.82, 3.771, 0.1248), (14.82, 5.15, 0.1248), (14.82, 5.15, 0.1248), (15.02, 3.764, -0.5526), (14.54, 3.764, 0.6913), (15.02, 5.764, -0.5526), (13.53, 6.12, 0.6913), (17.54, 3.764, -0.5526), (17.54, 3.764, 0.6913), (16.53, 6.12, -0.5526), (16.53, 6.12, 0.6913), (5.404, 1.831, 0.7051), (14.69, 1.831, 0.0), (14.69, 1.831, 0.656), (14.69, 1.831, 0.656), (14.69, 1.831, 0.656), (4.224, 1.831, 0.3872), (4.224, 1.831, 0.3872), (4.224, 1.831, 0.3872), (4.224, 1.831, 0.0), (17.55, 3.771, 0.0), (17.03, 4.893, 0.0), (17.03, 4.867, 0.1342), (17.03, 4.867, 0.1342), (17.03, 4.867, 0.1342), (17.54, 3.771, 0.0), (17.03, 4.0, 0.0), (17.03, 4.893, 0.0), (17.03, 4.867, 0.1342), (17.03, 4.867, 0.1342), (17.03, 4.867, 0.1342), (17.03, 4.0, 0.0), (17.55, 3.771, 0.0), (17.54, 3.771, 0.0), (7.206, 3.03, 0.5725), (7.206, 3.03, 0.5725), (7.711, 3.771, 0.6836), (7.711, 3.771, 0.0), (7.711, 3.771, 0.6836), (7.711, 3.771, 0.6836), (7.206, 3.03, 0.5725), (7.206, 2.914, 0.5725), (8.01, 2.837, 0.6401), (7.67, 1.022, 0.4227), (6.858, 0.6742, 0.0), (7.69, 1.422, 0.5789), (7.782, 1.831, 0.6925), (4.571, 3.03, 0.591), (4.571, 3.03, 0.591), (4.614, 3.771, 0.6836), (4.614, 3.771, 0.0), (4.614, 3.771, 0.6836), (4.571, 3.03, 0.591), (5.628, 2.837, 0.6798), (5.599, 1.022, 0.4227), (4.614, 3.771, 0.6836), (4.571, 2.914, 0.591), (4.574, 0.6282, 0.0), (5.6, 1.422, 0.5789), (5.608, 1.831, 0.704), (1.073, -0.6534, 0.2126), (1.073, -1.53, 0.2126), (1.019, -0.8615, 0.2126), (1.069, -1.26, 0.2126), (1.017, -1.197, 0.2126), (1.073, -0.8142, 0.2126), (1.987, 1.208, 0.3418), (1.61, 0.3586, 0.2126), (1.269, -0.4573, 0.2126), (1.28, -0.4686, 0.2126), (1.159, -0.5986, 0.2126), (1.28, -0.07483, 0.2126), (1.658, 0.7697, 0.2126), (1.987, 2.403, 0.3418), (0.8182, -1.631, 0.3418), (-0.07652, -1.341, 0.3418), (4.323, 2.403, 0.1262), (5.404, 2.837, 0.3418), (3.817, 2.403, 0.1262), (4.323, 2.403, 0.1262), (3.817, 2.403, 0.1262), (2.19, 1.927, 0.1262), (4.038, 1.267, 0.0), (2.542, 2.403, 0.1262), (4.291, 1.565, 0.1262), (4.07, 1.565, 0.1262), (4.151, 1.39, 0.1262), (3.965, 1.39, 0.1262), (3.965, 1.46, 0.1262), (4.189, 1.46, 0.1262), (4.133, 1.652, 0.1262), (4.294, 1.652, 0.1262), (4.311, 2.074, 0.1262), (4.139, 2.074, 0.1262), (4.093, 2.23, 0.1262), (4.317, 2.23, 0.1262), (4.099, 1.333, 0.1262), (3.965, 1.333, 0.1262), (3.077, 1.208, 0.1262), (3.965, 1.333, 0.1262), (3.965, 1.333, 0.1262), (1.787, 1.267, 0.3418), (1.787, 1.333, 0.3418), (3.966, 1.213, 0.1262), (3.966, 1.213, 0.1262), (3.965, 1.213, 0.1262), (3.965, 1.213, 0.1262), (3.965, 1.213, 0.1262), (1.787, 1.213, 0.3418), (2.416, 1.472, 0.1262), (2.246, 2.174, 0.1262), (2.317, 2.277, 0.1262), (2.187, 2.047, 0.1262), (2.198, 1.791, 0.1262), (2.259, 1.673, 0.1262), (-0.644, -1.156, 0.3418), (0.5638, -1.549, 0.3418), (1.659, 0.65, 0.2126), (4.881, 0.823, 0.2113), (14.25, 0.9212, 0.2113), (14.25, 0.9212, 0.2113), (4.31, 2.837, 0.1456), (3.976, 1.182, 0.1456), (3.976, 1.182, 0.1456), (3.976, 1.182, 0.1456), (4.19, 1.422, 0.1456), (4.224, 1.831, 0.1936), (7.264, 1.279, 0.2688), (5.086, 1.256, 0.2688), (6.163, 3.771, 0.6836), (5.889, 2.914, 0.5817), (6.645, 1.422, 0.5789), (6.695, 1.831, 0.6983), (5.889, 3.03, 0.5817), (5.889, 3.03, 0.5817), (6.163, 3.771, 0.6836), (6.163, 3.771, 0.0), (6.163, 3.771, 0.6836), (5.889, 3.03, 0.5817), (6.819, 2.837, 0.66), (6.634, 1.022, 0.4227), (6.175, 1.267, 0.2688), (8.723, -2.111, 0.0), (5.637, -2.33, 0.0), (8.328, -2.111, 0.2688), (6.149, -2.134, 0.2688), (6.779, -2.307, 0.0), (7.239, -2.122, 0.2688), (7.66, 1.279, 0.0), (1.088, -1.53, 0.1701), (1.132, -0.6534, 0.04253), (8.328, -2.111, 0.2688), (1.117, -0.6534, 0.08505), (8.328, -2.111, 0.2688), (1.103, -0.6534, 0.1276), (8.328, -2.111, 0.2688), (1.088, -0.6534, 0.1701), (8.328, -2.111, 0.2688), (1.103, -1.53, 0.1276), (1.117, -1.53, 0.08505), (1.132, -1.53, 0.04253), (1.032, -0.8615, 0.1701), (1.046, -0.8615, 0.1276), (1.06, -0.8615, 0.08505), (1.074, -0.8615, 0.04253), (1.084, -1.26, 0.1701), (1.1, -1.26, 0.1276), (1.116, -1.26, 0.08505), (1.131, -1.26, 0.04253), (1.031, -1.197, 0.1701), (1.045, -1.197, 0.1276), (1.059, -1.197, 0.08505), (1.073, -1.197, 0.04253), (1.088, -0.8142, 0.1701), (1.103, -0.8142, 0.1276), (1.117, -0.8142, 0.08505), (1.132, -0.8142, 0.04253), (1.987, 1.208, 0.2734), (1.987, 1.208, 0.2051), (1.987, 1.208, 0.1367), (1.987, 1.208, 0.06836), (1.987, 2.403, 0.2734), (1.987, 2.403, 0.2051), (1.987, 2.403, 0.1367), (1.987, 2.403, 0.06836), (0.8182, -1.631, 0.2734), (0.8182, -1.631, 0.2051), (0.8182, -1.631, 0.1367), (0.8182, -1.631, 0.06836), (-0.07652, -1.341, 0.2734), (-0.07652, -1.341, 0.2051), (-0.07652, -1.341, 0.1367), (-0.07652, -1.341, 0.06836), (4.323, 2.403, 0.1009), (4.323, 2.403, 0.07569), (4.323, 2.403, 0.05046), (4.323, 2.403, 0.02523), (4.323, 2.403, 0.1009), (4.323, 2.403, 0.07569), (4.323, 2.403, 0.05046), (4.323, 2.403, 0.02523), (4.038, 1.267, 0.0), (4.038, 1.267, 0.0), (4.038, 1.267, 0.0), (4.038, 1.267, 0.0), (2.542, 2.403, 0.1009), (2.542, 2.403, 0.07569), (2.542, 2.403, 0.05046), (2.542, 2.403, 0.02523), (4.291, 1.565, 0.1009), (4.291, 1.565, 0.07569), (4.291, 1.565, 0.05046), (4.291, 1.565, 0.02523), (4.151, 1.39, 0.1009), (4.151, 1.39, 0.07569), (4.151, 1.39, 0.05046), (4.151, 1.39, 0.02523), (4.189, 1.46, 0.1009), (4.189, 1.46, 0.07569), (4.189, 1.46, 0.05046), (4.189, 1.46, 0.02523), (4.294, 1.652, 0.1009), (4.294, 1.652, 0.07569), (4.294, 1.652, 0.05046), (4.294, 1.652, 0.02523), (4.311, 2.074, 0.1009), (4.311, 2.074, 0.07569), (4.311, 2.074, 0.05046), (4.311, 2.074, 0.02523), (4.317, 2.23, 0.1009), (4.317, 2.23, 0.07569), (4.317, 2.23, 0.05046), (4.317, 2.23, 0.02523), (4.099, 1.333, 0.1009), (4.099, 1.333, 0.07569), (4.099, 1.333, 0.05046), (4.099, 1.333, 0.02523), (3.077, 1.208, 0.1009), (3.077, 1.208, 0.07569), (3.077, 1.208, 0.05046), (3.077, 1.208, 0.02523), (3.966, 1.213, 0.1009), (3.966, 1.213, 0.07569), (3.966, 1.213, 0.05046), (3.966, 1.213, 0.02523), (3.966, 1.213, 0.1009), (3.966, 1.213, 0.07569), (3.966, 1.213, 0.05046), (3.966, 1.213, 0.02523), (-0.644, -1.156, 0.2734), (-0.644, -1.156, 0.2051), (-0.644, -1.156, 0.1367), (-0.644, -1.156, 0.06836), (0.5638, -1.549, 0.2734), (0.5638, -1.549, 0.2051), (0.5638, -1.549, 0.1367), (0.5638, -1.549, 0.06836), (1.668, 0.3586, 0.04253), (1.654, 0.3586, 0.08505), (1.639, 0.3586, 0.1276), (1.624, 0.3586, 0.1701), (1.327, -0.4573, 0.04253), (1.313, -0.4573, 0.08505), (1.298, -0.4573, 0.1276), (1.283, -0.4573, 0.1701), (1.339, -0.4686, 0.04253), (1.324, -0.4686, 0.08505), (1.309, -0.4686, 0.1276), (1.295, -0.4686, 0.1701), (1.217, -0.5986, 0.04253), (1.202, -0.5986, 0.08505), (1.188, -0.5986, 0.1276), (1.174, -0.5986, 0.1701), (1.337, -0.07483, 0.04253), (1.323, -0.07483, 0.08505), (1.309, -0.07483, 0.1276), (1.294, -0.07483, 0.1701), (1.717, 0.7697, 0.04253), (1.702, 0.7697, 0.08505), (1.687, 0.7697, 0.1276), (1.673, 0.7697, 0.1701), (5.404, 2.837, 0.06836), (5.404, 2.837, 0.1367), (5.404, 2.837, 0.2051), (5.404, 2.837, 0.2734), (3.817, 2.403, 0.02523), (3.817, 2.403, 0.05046), (3.817, 2.403, 0.07569), (3.817, 2.403, 0.1009), (3.817, 2.403, 0.02523), (3.817, 2.403, 0.05046), (3.817, 2.403, 0.07569), (3.817, 2.403, 0.1009), (2.19, 1.927, 0.02523), (2.19, 1.927, 0.05046), (2.19, 1.927, 0.07569), (2.19, 1.927, 0.1009), (4.07, 1.565, 0.02523), (4.07, 1.565, 0.05046), (4.07, 1.565, 0.07569), (4.07, 1.565, 0.1009), (3.965, 1.39, 0.02523), (3.965, 1.39, 0.05046), (3.965, 1.39, 0.07569), (3.965, 1.39, 0.1009), (3.965, 1.46, 0.02523), (3.965, 1.46, 0.05046), (3.965, 1.46, 0.07569), (3.965, 1.46, 0.1009), (4.133, 1.652, 0.02523), (4.133, 1.652, 0.05046), (4.133, 1.652, 0.07569), (4.133, 1.652, 0.1009), (4.139, 2.074, 0.02523), (4.139, 2.074, 0.05046), (4.139, 2.074, 0.07569), (4.139, 2.074, 0.1009), (4.093, 2.23, 0.02523), (4.093, 2.23, 0.05046), (4.093, 2.23, 0.07569), (4.093, 2.23, 0.1009), (3.965, 1.333, 0.02523), (3.965, 1.333, 0.05046), (3.965, 1.333, 0.07569), (3.965, 1.333, 0.1009), (3.965, 1.333, 0.02523), (3.965, 1.333, 0.05046), (3.965, 1.333, 0.07569), (3.965, 1.333, 0.1009), (3.965, 1.333, 0.02523), (3.965, 1.333, 0.05046), (3.965, 1.333, 0.07569), (3.965, 1.333, 0.1009), (1.787, 1.267, 0.06836), (1.787, 1.267, 0.1367), (1.787, 1.267, 0.2051), (1.787, 1.267, 0.2734), (1.787, 1.333, 0.06836), (1.787, 1.333, 0.1367), (1.787, 1.333, 0.2051), (1.787, 1.333, 0.2734), (3.965, 1.213, 0.02523), (3.965, 1.213, 0.05046), (3.965, 1.213, 0.07569), (3.965, 1.213, 0.1009), (3.965, 1.213, 0.02523), (3.965, 1.213, 0.05046), (3.965, 1.213, 0.07569), (3.965, 1.213, 0.1009), (3.965, 1.213, 0.02523), (3.965, 1.213, 0.05046), (3.965, 1.213, 0.07569), (3.965, 1.213, 0.1009), (1.787, 1.213, 0.06836), (1.787, 1.213, 0.1367), (1.787, 1.213, 0.2051), (1.787, 1.213, 0.2734), (2.416, 1.472, 0.02523), (2.416, 1.472, 0.05046), (2.416, 1.472, 0.07569), (2.416, 1.472, 0.1009), (2.246, 2.174, 0.02523), (2.246, 2.174, 0.05046), (2.246, 2.174, 0.07569), (2.246, 2.174, 0.1009), (2.317, 2.277, 0.02523), (2.317, 2.277, 0.05046), (2.317, 2.277, 0.07569), (2.317, 2.277, 0.1009), (2.187, 2.047, 0.02523), (2.187, 2.047, 0.05046), (2.187, 2.047, 0.07569), (2.187, 2.047, 0.1009), (2.198, 1.791, 0.02523), (2.198, 1.791, 0.05046), (2.198, 1.791, 0.07569), (2.198, 1.791, 0.1009), (2.259, 1.673, 0.02523), (2.259, 1.673, 0.05046), (2.259, 1.673, 0.07569), (2.259, 1.673, 0.1009), (1.729, 0.65, 0.04253), (1.711, 0.65, 0.08505), (1.694, 0.65, 0.1276), (1.676, 0.65, 0.1701), (4.463, 0.6637, 0.04227), (4.568, 0.7035, 0.08453), (4.672, 0.7434, 0.1268), (4.777, 0.7832, 0.1691), (4.31, 2.837, 0.02913), (4.31, 2.837, 0.05826), (4.31, 2.837, 0.08738), (4.31, 2.837, 0.1165), (3.976, 1.182, 0.02913), (3.976, 1.182, 0.05826), (3.976, 1.182, 0.08738), (3.976, 1.182, 0.1165), (3.976, 1.182, 0.02913), (3.976, 1.182, 0.05826), (3.976, 1.182, 0.08738), (3.976, 1.182, 0.1165), (3.976, 1.182, 0.02913), (3.976, 1.182, 0.05826), (3.976, 1.182, 0.08738), (3.976, 1.182, 0.1165), (4.19, 1.422, 0.02913), (4.19, 1.422, 0.05826), (4.19, 1.422, 0.08738), (4.19, 1.422, 0.1165), (4.224, 1.831, 0.03872), (4.224, 1.831, 0.07744), (4.224, 1.831, 0.1162), (4.224, 1.831, 0.1549), (4.676, 0.7538, 0.05376), (4.779, 0.8793, 0.1075), (4.881, 1.005, 0.1613), (4.984, 1.13, 0.215), (5.739, -2.291, 0.05376), (5.842, -2.252, 0.1075), (5.944, -2.212, 0.1613), (6.047, -2.173, 0.215), (6.871, -2.27, 0.05376), (6.963, -2.233, 0.1075), (7.055, -2.196, 0.1613), (7.147, -2.159, 0.215)], [(237, 196), (785, 784), (790, 791), (792, 791), (789, 790), (789, 596), (996, 792), (599, 988), (995, 785)], [(438, 453, 1, 21), (152, 154, 161, 160), (1131, 1123, 8, 16), (53, 55, 31, 34), (21, 1, 6, 24), (17, 9, 12, 20), (1139, 1127, 11, 22), (437, 435, 9, 17), (434, 436, 15, 0), (0, 15, 14, 5), (1135, 1131, 16, 18), (1127, 1135, 18, 11), (436, 437, 17, 15), (15, 17, 20, 14), (1113, 1139, 22, 7), (9, 21, 24, 12), (435, 438, 21, 9), (482, 54, 32, 466), (30, 42, 4, 33), (1240, 52, 35, 1143), (423, 422, 39, 40), (492, 411, 57, 467), (1143, 35, 389, 1203), (414, 410, 56, 58), (1236, 48, 28, 1220), (481, 51, 26, 478), (479, 41, 27, 477), (1228, 43, 38, 1224), (1232, 47, 43, 1228), (480, 45, 41, 479), (44, 46, 42, 30), (6, 1, 46, 44), (465, 3, 45, 480), (1113, 7, 47, 1232), (33, 4, 49, 50), (477, 27, 51, 481), (1224, 38, 48, 1236), (1344, 498, 52, 1240), (507, 496, 54, 482), (69, 57, 71, 174), (58, 56, 68, 70), (467, 57, 69, 469), (83, 69, 174, 176), (417, 37, 312, 419), (494, 424, 37, 483), (466, 32, 67, 484), (1036, 57, 372, 1046), (34, 31, 66, 65), (86, 85, 74, 75), (540, 526, 63, 468), (651, 226, 164, 649), (62, 76, 92, 89), (470, 77, 79, 485), (468, 63, 77, 470), (75, 74, 90, 91), (73, 87, 175, 84), (488, 87, 73, 486), (469, 69, 83, 487), (191, 181, 168, 171), (70, 68, 82, 81), (487, 83, 87, 488), (168, 84, 315, 324), (81, 82, 85, 86), (522, 89, 94, 521), (92, 93, 98, 97), (520, 62, 89, 522), (76, 78, 93, 92), (96, 95, 100, 101), (97, 98, 103, 102), (91, 90, 95, 96), (89, 92, 97, 94), (541, 510, 104, 524), (508, 509, 108, 107), (521, 94, 99, 523), (94, 97, 102, 99), (148, 61, 144, 130), (128, 126, 145, 146), (515, 152, 118, 512), (510, 508, 107, 104), (117, 113, 88, 110), (115, 114, 111, 112), (113, 116, 109, 88), (528, 117, 110, 527), (523, 99, 117, 528), (102, 103, 116, 113), (101, 100, 114, 115), (99, 102, 113, 117), (512, 118, 124, 513), (152, 154, 119, 118), (155, 153, 120, 121), (118, 119, 125, 124), (529, 525, 133, 131), (128, 129, 139, 138), (120, 122, 128, 126), (122, 123, 129, 128), (513, 124, 134, 514), (124, 125, 135, 134), (126, 128, 138, 136), (136, 138, 290, 289), (269, 270, 293, 292), (134, 135, 288, 287), (276, 275, 294, 295), (275, 269, 292, 294), (131, 133, 130, 144), (530, 149, 133, 525), (151, 150, 127, 132), (129, 128, 146, 147), (149, 148, 130, 133), (104, 107, 148, 149), (106, 105, 150, 151), (524, 104, 149, 530), (107, 108, 61, 148), (112, 111, 153, 155), (105, 106, 154, 152), (511, 105, 152, 515), (451, 156, 158, 459, 1215, 1214, 1213, 1212, 1078), (434, 0, 156, 451), (0, 5, 158, 156), (1024, 2, 157, 1037), (169, 170, 179, 178), (230, 225, 72, 162), (177, 80, 326, 327), (156, 158, 170, 169), (80, 171, 325, 326), (841, 799, 860, 864), (773, 801, 862, 855), (313, 174, 544, 546), (175, 176, 317, 319), (343, 368, 571, 556), (176, 174, 313, 317), (84, 175, 319, 315), (652, 236, 194, 614), (171, 168, 324, 325), (105, 185, 190, 150), (150, 190, 189, 127), (132, 127, 189, 188), (100, 184, 187, 114), (114, 187, 186, 111), (95, 182, 184, 100), (511, 516, 185, 105), (74, 180, 183, 90), (90, 183, 182, 95), (486, 73, 181, 490), (916, 915, 904, 858), (612, 195, 196, 328), (614, 194, 195, 612), (225, 224, 173, 72), (247, 243, 308, 309), (226, 230, 162, 164), (165, 249, 244, 240), (448, 218, 223, 452), (472, 199, 221, 489), (1219, 1155, 222, 471), (449, 219, 220, 450), (457, 215, 219, 449), (450, 220, 218, 448), (456, 212, 216, 458), (458, 216, 217, 447), (539, 536, 212, 456), (454, 205, 214, 446), (463, 425, 213, 445), (455, 211, 215, 457), (506, 499, 210, 444), (439, 204, 209, 443), (453, 198, 208, 442), (442, 208, 207, 441), (441, 207, 204, 439), (443, 209, 206, 440), (461, 412, 211, 455), (444, 210, 205, 454), (473, 476, 203, 200), (474, 475, 202, 201), (472, 474, 201, 199), (475, 473, 200, 202), (476, 465, 198, 203), (79, 77, 228, 227), (181, 191, 230, 226), (77, 63, 229, 228), (192, 193, 224, 225), (191, 192, 225, 230), (619, 181, 226, 651), (162, 72, 237, 231), (649, 164, 236, 652), (913, 912, 917, 918), (249, 248, 245, 244), (164, 162, 231, 236), (248, 250, 246, 245), (242, 243, 240, 239), (241, 242, 239, 238), (239, 240, 244, 245), (238, 239, 245, 246), (251, 60, 305, 310), (247, 165, 240, 243), (229, 172, 165, 247), (229, 247, 256, 255), (172, 233, 249, 165), (60, 251, 257, 252), (253, 254, 252, 257), (254, 255, 256, 252), (228, 229, 255, 254), (247, 60, 252, 256), (227, 228, 254, 253), (503, 269, 263, 501), (271, 268, 258, 260), (261, 260, 258, 259), (500, 501, 263, 262), (262, 263, 274, 273), (272, 271, 260, 261), (278, 277, 29, 267), (280, 281, 266, 265), (277, 279, 264, 29), (504, 280, 265, 502), (283, 282, 271, 272), (285, 286, 270, 269), (282, 284, 268, 271), (505, 285, 269, 503), (275, 276, 273, 274), (138, 139, 291, 290), (263, 269, 275, 274), (497, 55, 280, 504), (49, 25, 279, 277), (55, 53, 281, 280), (50, 49, 277, 278), (502, 265, 285, 505), (29, 264, 284, 282), (265, 266, 286, 285), (267, 29, 282, 283), (294, 292, 301, 303), (295, 294, 303, 304), (517, 287, 143, 518), (289, 290, 140, 141), (292, 293, 302, 301), (287, 288, 137, 143), (514, 134, 287, 517), (519, 518, 143, 137), (141, 140, 299, 297), (298, 297, 299, 300), (142, 141, 297, 298), (140, 296, 300, 299), (301, 302, 304, 303), (290, 291, 296, 140), (305, 309, 308, 307), (310, 305, 307, 306), (242, 241, 306, 307), (243, 242, 307, 308), (60, 247, 309, 305), (1039, 313, 329, 1042), (1159, 314, 316, 1244), (1002, 999, 596, 597), (1004, 1005, 607, 605), (999, 997, 400, 596), (1000, 1001, 598, 599), (1003, 1004, 605, 609), (1001, 1002, 597, 598), (180, 642, 644, 183), (87, 83, 176, 175), (1147, 59, 166, 1248), (192, 191, 171, 80), (193, 192, 80, 177), (181, 73, 84, 168), (167, 361, 567, 543), (1336, 427, 378, 1256), (352, 357, 565, 562), (1248, 166, 163, 1252), (385, 383, 404, 406), (1045, 334, 396, 1067), (379, 403, 589, 578), (1059, 369, 334, 1045), (1054, 352, 338, 1047), (371, 390, 581, 573), (1272, 354, 336, 1260), (332, 372, 574, 550), (1052, 347, 344, 1049), (356, 351, 561, 564), (1268, 349, 341, 1264), (394, 396, 585, 584), (426, 430, 594, 593), (1260, 336, 349, 1268), (409, 415, 591, 590), (1047, 338, 347, 1052), (381, 379, 578, 579), (1276, 359, 354, 1272), (312, 419, 592, 545), (1055, 357, 352, 1054), (1058, 362, 357, 1055), (391, 394, 584, 582), (1280, 364, 359, 1276), (372, 415, 591, 574), (357, 362, 568, 565), (1252, 163, 364, 1280), (401, 398, 586, 588), (1042, 329, 362, 1058), (1049, 344, 369, 1059), (344, 347, 559, 557), (1264, 341, 366, 1284), (368, 376, 577, 571), (1328, 413, 333, 1171), (1288, 374, 380, 1292), (361, 356, 564, 567), (346, 343, 556, 558), (1284, 366, 374, 1288), (371, 430, 594, 573), (1292, 380, 386, 1300), (71, 167, 543, 542), (403, 401, 588, 589), (379, 385, 406, 403), (387, 388, 383, 385), (1300, 386, 384, 1296), (379, 381, 387, 385), (381, 382, 388, 387), (1296, 384, 405, 1316), (334, 369, 572, 551), (1304, 392, 395, 1207), (396, 334, 551, 585), (1207, 395, 397, 1211), (1069, 398, 401, 1070), (1068, 391, 398, 1069), (1070, 401, 404, 1071), (398, 391, 582, 586), (401, 403, 406, 404), (1203, 389, 377, 1320), (67, 32, 390, 371), (429, 67, 371, 430), (69, 57, 372, 332), (1332, 421, 408, 1324), (462, 420, 407, 460), (411, 64, 409, 415), (418, 416, 36, 311), (493, 417, 64, 491), (57, 411, 415, 372), (1324, 408, 413, 1328), (460, 407, 412, 461), (311, 36, 410, 414), (491, 64, 411, 492), (483, 37, 417, 493), (40, 39, 416, 418), (445, 213, 420, 462), (1256, 378, 421, 1332), (64, 417, 419, 409), (37, 424, 426, 312), (1340, 433, 427, 1336), (464, 432, 425, 463), (495, 429, 424, 494), (428, 431, 422, 423), (65, 66, 431, 428), (484, 67, 429, 495), (446, 214, 432, 464), (1320, 377, 433, 1340), (424, 429, 430, 426), (66, 446, 464, 431), (431, 464, 463, 422), (39, 445, 462, 416), (36, 460, 461, 410), (416, 462, 460, 36), (55, 444, 454, 31), (410, 461, 455, 56), (49, 443, 440, 25), (42, 441, 439, 4), (46, 442, 441, 42), (1, 453, 442, 46), (4, 439, 443, 49), (497, 506, 444, 55), (56, 455, 457, 68), (422, 463, 445, 39), (31, 454, 446, 66), (520, 539, 456, 62), (76, 458, 447, 78), (62, 456, 458, 76), (85, 450, 448, 74), (68, 457, 449, 82), (82, 449, 450, 85), (74, 448, 452, 180), (199, 434, 451, 221), (1155, 1215, 459, 222), (200, 203, 438, 435), (201, 202, 437, 436), (199, 201, 436, 434), (202, 200, 435, 437), (203, 198, 453, 438), (214, 484, 495, 432), (432, 495, 494, 425), (213, 483, 493, 420), (407, 491, 492, 412), (420, 493, 491, 407), (23, 3, 465, 476), (19, 10, 473, 475), (2, 13, 474, 472), (13, 19, 475, 474), (10, 23, 476, 473), (1151, 1219, 471, 159), (2, 472, 489, 157), (218, 486, 490, 223), (219, 487, 488, 220), (215, 469, 487, 219), (220, 488, 486, 218), (212, 468, 470, 216), (216, 470, 485, 217), (536, 540, 468, 212), (205, 466, 484, 214), (425, 494, 483, 213), (211, 467, 469, 215), (499, 507, 482, 210), (204, 477, 481, 209), (198, 465, 480, 208), (208, 480, 479, 207), (207, 479, 477, 204), (209, 481, 478, 206), (412, 492, 467, 211), (210, 482, 466, 205), (206, 478, 507, 499), (25, 440, 506, 497), (264, 502, 505, 284), (25, 497, 504, 279), (284, 505, 503, 268), (279, 504, 502, 264), (259, 258, 501, 500), (268, 503, 501, 258), (440, 206, 499, 506), (478, 26, 496, 507), (1220, 28, 498, 1344), (142, 141, 518, 519), (136, 514, 517, 289), (289, 517, 518, 141), (111, 186, 516, 511), (111, 511, 515, 153), (126, 513, 514, 136), (120, 512, 513, 126), (110, 88, 508, 510), (153, 515, 512, 120), (88, 109, 509, 508), (527, 110, 510, 541), (739, 527, 541, 723), (706, 722, 540, 536), (674, 718, 539, 520), (172, 535, 538, 233), (63, 526, 537, 229), (718, 706, 536, 539), (730, 754, 661, 614), (690, 524, 530, 731), (731, 530, 525, 694), (743, 694, 525, 529), (686, 523, 528, 747), (747, 528, 527, 739), (678, 521, 523, 686), (723, 541, 524, 690), (674, 520, 522, 682), (682, 522, 521, 678), (229, 537, 535, 172), (722, 735, 526, 540), (546, 544, 547, 548), (544, 542, 543, 547), (549, 570, 576, 575), (572, 570, 549, 551), (549, 575, 587, 583), (562, 563, 554, 553), (563, 561, 552, 554), (559, 560, 555, 557), (560, 558, 556, 555), (554, 552, 558, 560), (553, 554, 560, 559), (566, 564, 561, 563), (565, 566, 563, 562), (568, 569, 566, 565), (569, 567, 564, 566), (547, 543, 567, 569), (548, 547, 569, 568), (557, 555, 570, 572), (555, 556, 571, 570), (570, 571, 577, 576), (575, 578, 589, 587), (551, 549, 583, 585), (575, 576, 579, 578), (576, 577, 580, 579), (582, 583, 587, 586), (583, 582, 584, 585), (586, 587, 589, 588), (369, 344, 557, 572), (362, 329, 548, 568), (382, 381, 579, 580), (329, 313, 546, 548), (312, 426, 593, 545), (351, 337, 552, 561), (376, 382, 580, 577), (337, 346, 558, 552), (174, 71, 542, 544), (338, 352, 562, 553), (409, 419, 592, 590), (347, 338, 553, 559), (596, 400, 365, 597), (609, 605, 393, 604), (319, 317, 323, 322), (373, 342, 321, 601), (315, 319, 322, 320), (342, 365, 600, 321), (1010, 315, 320, 1011), (597, 365, 342, 598), (365, 400, 602, 600), (623, 603, 621, 616), (342, 373, 599, 598), (322, 323, 350, 367), (626, 608, 618, 616, 1083, 620), (321, 600, 604, 595), (320, 322, 367, 360), (1011, 320, 360, 1015), (600, 602, 609, 604), (601, 321, 595, 606), (605, 607, 339, 393), (608, 623, 616, 618), (183, 644, 643, 182), (610, 331, 606, 595), (355, 375, 331, 610), (604, 393, 610, 595), (393, 339, 355, 610), (1090, 1007, 622, 1082), (617, 318, 629, 638), (350, 323, 630, 632), (490, 181, 619, 654), (1082, 622, 620, 1083), (323, 317, 628, 630), (1021, 318, 617, 1017), (1022, 974, 318, 1021), (1244, 316, 627, 1352), (975, 977, 608, 626), (977, 978, 623, 608), (974, 350, 632, 979), (978, 976, 603, 623), (1081, 617, 638, 1086), (639, 631, 634, 636), (1368, 640, 633, 1356), (1356, 633, 635, 1364), (1364, 635, 637, 1360), (629, 639, 636, 638), (979, 981, 639, 629), (1372, 982, 640, 1368), (981, 980, 631, 639), (516, 641, 646, 185), (182, 643, 645, 184), (187, 611, 625, 186), (184, 645, 611, 187), (188, 189, 647, 613), (190, 624, 647, 189), (185, 646, 624, 190), (196, 197, 648, 328), (452, 223, 650, 653), (180, 452, 653, 642), (223, 490, 654, 650), (186, 625, 641, 516), (699, 649, 652, 711), (738, 619, 651, 707), (328, 655, 662, 648), (658, 992, 993, 659), (711, 652, 614, 730), (707, 651, 649, 699), (655, 663, 670, 662), (660, 668, 663, 655), (659, 667, 666, 658), (614, 661, 660, 612), (533, 986, 985, 532), (657, 991, 992, 658), (612, 660, 655, 328), (755, 698, 664, 667), (766, 762, 668, 669), (762, 758, 663, 668), (656, 664, 667, 659), (658, 666, 665, 657), (661, 669, 668, 660), (754, 766, 669, 661), (657, 665, 763, 751), (751, 763, 764, 752), (752, 764, 765, 753), (753, 765, 766, 754), (666, 667, 755, 759), (759, 755, 756, 760), (760, 756, 757, 761), (761, 757, 758, 762), (665, 666, 759, 763), (763, 759, 760, 764), (764, 760, 761, 765), (765, 761, 762, 766), (663, 670, 695, 758), (758, 695, 696, 757), (757, 696, 697, 756), (756, 697, 698, 755), (537, 710, 702, 535), (710, 709, 701, 702), (709, 708, 700, 701), (708, 707, 699, 700), (538, 714, 727, 532), (714, 713, 728, 727), (713, 712, 729, 728), (712, 711, 730, 729), (526, 735, 710, 537), (735, 736, 709, 710), (736, 737, 708, 709), (737, 738, 707, 708), (535, 702, 714, 538), (702, 701, 713, 714), (701, 700, 712, 713), (700, 699, 711, 712), (654, 619, 738, 719), (719, 738, 737, 720), (720, 737, 736, 721), (721, 736, 735, 722), (644, 679, 675, 643), (679, 680, 676, 675), (680, 681, 677, 676), (681, 682, 678, 677), (642, 671, 679, 644), (671, 672, 680, 679), (672, 673, 681, 680), (673, 674, 682, 681), (641, 726, 687, 646), (726, 725, 688, 687), (725, 724, 689, 688), (724, 723, 690, 689), (643, 675, 683, 645), (675, 676, 684, 683), (676, 677, 685, 684), (677, 678, 686, 685), (611, 750, 742, 625), (750, 749, 741, 742), (749, 748, 740, 741), (748, 747, 739, 740), (645, 683, 750, 611), (683, 684, 749, 750), (684, 685, 748, 749), (685, 686, 747, 748), (613, 647, 691, 746), (746, 691, 692, 745), (745, 692, 693, 744), (744, 693, 694, 743), (624, 734, 691, 647), (734, 733, 692, 691), (733, 732, 693, 692), (732, 731, 694, 693), (646, 687, 734, 624), (687, 688, 733, 734), (688, 689, 732, 733), (689, 690, 731, 732), (532, 657, 751, 727), (727, 751, 752, 728), (728, 752, 753, 729), (729, 753, 754, 730), (653, 650, 703, 715), (715, 703, 704, 716), (716, 704, 705, 717), (717, 705, 706, 718), (642, 653, 715, 671), (671, 715, 716, 672), (672, 716, 717, 673), (673, 717, 718, 674), (650, 654, 719, 703), (703, 719, 720, 704), (704, 720, 721, 705), (705, 721, 722, 706), (625, 742, 726, 641), (742, 741, 725, 726), (741, 740, 724, 725), (740, 739, 723, 724), (843, 845, 868, 866), (851, 844, 867, 874), (852, 851, 874, 875), (714, 713, 815, 812), (797, 794, 807, 804), (248, 249, 825, 826), (796, 797, 804, 805), (250, 248, 826, 824), (911, 921, 915, 916), (798, 796, 805, 803), (794, 793, 808, 807), (249, 768, 822, 825), (900, 918, 903, 905), (903, 899, 906, 902), (775, 780, 810, 817), (810, 811, 773, 802), (832, 831, 843, 844), (768, 767, 823, 822), (827, 786, 832, 839), (793, 795, 806, 808), (804, 807, 780, 775), (811, 813, 801, 773), (767, 769, 821, 823), (805, 804, 775, 772), (831, 833, 845, 843), (826, 825, 827, 828), (807, 808, 779, 780), (809, 817, 774, 799), (840, 839, 851, 852), (825, 822, 786, 827), (823, 821, 787, 783), (803, 805, 772, 781), (822, 823, 783, 786), (772, 775, 817, 809), (782, 828, 840, 830), (830, 840, 852, 842), (808, 806, 778, 779), (786, 783, 831, 832), (780, 779, 811, 810), (828, 827, 839, 840), (817, 810, 802, 774), (829, 809, 799, 841), (781, 772, 809, 829), (779, 778, 813, 811), (783, 787, 833, 831), (824, 826, 828, 782), (839, 832, 844, 851), (799, 774, 856, 860), (842, 852, 875, 865), (236, 231, 922, 925), (652, 236, 837, 819), (713, 712, 816, 815), (777, 771, 927, 929), (712, 711, 818, 816), (538, 714, 812, 834), (652, 711, 818, 819), (917, 919, 907, 899), (899, 907, 910, 906), (915, 900, 905, 904), (912, 914, 919, 917), (858, 904, 901, 908), (921, 920, 900, 915), (904, 905, 909, 901), (920, 913, 918, 900), (905, 903, 902, 909), (918, 917, 899, 903), (802, 773, 855, 863), (844, 843, 866, 867), (837, 236, 925, 932), (233, 538, 834, 838), (774, 802, 863, 856), (895, 880, 876, 894), (882, 886, 879, 880), (897, 877, 895, 890), (881, 878, 886, 882), (898, 892, 877, 897), (846, 885, 878, 881), (889, 894, 896, 891), (892, 881, 882, 877), (876, 883, 887, 884), (894, 876, 884, 896), (880, 879, 883, 876), (877, 882, 880, 895), (888, 893, 892, 898), (890, 895, 894, 889), (893, 846, 881, 892), (888, 898, 921, 911), (890, 889, 912, 913), (771, 848, 854, 871), (887, 883, 906, 910), (897, 890, 913, 920), (847, 788, 861, 857), (926, 931, 958, 951), (770, 232, 936, 940), (883, 879, 902, 906), (800, 847, 857, 859), (927, 935, 963, 953), (889, 891, 914, 912), (850, 800, 859, 820), (879, 886, 909, 902), (878, 885, 908, 901), (849, 850, 820, 853), (898, 897, 920, 921), (886, 878, 901, 909), (788, 770, 872, 861), (848, 849, 853, 854), (924, 923, 948, 949), (234, 235, 939, 938), (838, 233, 937, 942), (925, 922, 945, 950), (932, 925, 950, 959), (928, 929, 955, 954), (835, 837, 932, 930), (233, 234, 938, 937), (776, 777, 929, 928), (872, 770, 940, 943), (929, 927, 953, 955), (870, 776, 928, 934), (771, 871, 935, 927), (922, 926, 951, 945), (232, 873, 944, 936), (935, 933, 961, 963), (231, 237, 926, 922), (237, 836, 931, 926), (869, 870, 934, 933), (836, 835, 930, 931), (871, 869, 933, 935), (937, 938, 948, 947), (943, 940, 952, 964), (936, 944, 965, 946), (950, 945, 957, 959), (947, 948, 956, 960), (945, 951, 958, 957), (955, 953, 963, 961), (954, 955, 961, 962), (952, 946, 965, 964), (942, 937, 947, 960), (938, 939, 949, 948), (940, 936, 946, 952), (941, 942, 960, 956), (944, 943, 964, 965), (938, 941, 956, 948), (814, 838, 942, 941), (873, 872, 943, 944), (234, 814, 941, 938), (930, 932, 959, 957), (934, 928, 954, 962), (933, 934, 962, 961), (931, 930, 957, 958), (967, 969, 968, 966), (969, 973, 972, 968), (973, 971, 970, 972), (971, 967, 966, 970), (966, 968, 972, 970), (971, 973, 969, 967), (630, 628, 980, 981), (1352, 627, 982, 1372), (632, 630, 981, 979), (339, 607, 976, 978), (318, 974, 979, 629), (355, 339, 978, 977), (375, 355, 977, 975), (1016, 350, 974, 1022), (987, 993, 992, 986), (984, 990, 993, 987), (986, 992, 991, 985), (534, 987, 986, 533), (648, 197, 983, 989), (532, 985, 991, 657), (659, 993, 990, 656), (662, 994, 989, 648), (531, 984, 987, 534), (607, 1005, 1009, 976), (976, 1009, 1008, 603), (603, 1008, 1006, 621), (1090, 1104, 1110, 1107), (602, 998, 1003, 609), (400, 997, 998, 602), (1100, 1092, 1002, 1001), (1101, 1093, 1004, 1003), (1099, 1100, 1001, 1000), (1098, 1096, 997, 999), (1093, 1102, 1005, 1004), (1092, 1098, 999, 1002), (325, 324, 1012, 1018), (367, 350, 1016, 1019), (324, 315, 1010, 1012), (327, 326, 1014, 1013), (360, 367, 1019, 1015), (326, 325, 1018, 1014), (1348, 615, 1020, 1376), (1102, 1016, 1022, 1095), (1095, 1022, 1021, 1094), (1094, 1021, 1017, 1103), (1097, 1011, 1015, 1101), (1096, 1010, 1011, 1097), (617, 1081, 1091, 1017), (1103, 1104, 1090, 1006), (628, 1084, 1089, 980), (980, 1089, 1088, 631), (636, 1087, 1086, 638), (634, 1085, 1087, 636), (631, 1088, 1085, 634), (1351, 1081, 1086, 1363), (317, 1040, 1084, 628), (621, 1082, 1083, 616), (1006, 1090, 1082, 621), (26, 1030, 1080, 496), (157, 489, 1079, 1037), (221, 451, 1078, 1038), (371, 1072, 1077, 430), (430, 1077, 1076, 426), (312, 1044, 1075, 419), (409, 1073, 1074, 415), (419, 1075, 1073, 409), (390, 1061, 1072, 371), (1315, 1070, 1071, 1319), (1307, 1068, 1069, 1311), (1311, 1069, 1070, 1315), (394, 1066, 1067, 396), (391, 1068, 1066, 394), (383, 1064, 1071, 404), (388, 1065, 1064, 383), (382, 1063, 1065, 388), (368, 1060, 1062, 376), (376, 1062, 1063, 382), (415, 1074, 1046, 372), (343, 1050, 1060, 368), (1176, 1049, 1059, 1196), (1160, 1042, 1058, 1192), (167, 1043, 1057, 361), (361, 1057, 1056, 356), (1192, 1058, 1055, 1188), (1188, 1055, 1054, 1184), (356, 1056, 1053, 351), (1172, 1047, 1052, 1180), (337, 1048, 1051, 346), (346, 1051, 1050, 343), (1180, 1052, 1049, 1176), (351, 1053, 1048, 337), (1184, 1054, 1047, 1172), (1196, 1059, 1045, 1164), (1164, 1045, 1067, 1208), (71, 1041, 1043, 167), (426, 1076, 1044, 312), (57, 1036, 1041, 71), (313, 1039, 1040, 317), (1156, 1039, 1042, 1160), (489, 221, 1038, 1079), (1112, 1024, 1037, 1148), (1144, 1036, 1046, 1168), (496, 1080, 1035, 54), (27, 1031, 1034, 51), (3, 1023, 1033, 45), (45, 1033, 1032, 41), (41, 1032, 1031, 27), (51, 1034, 1030, 26), (32, 1029, 1061, 390), (54, 1035, 1029, 32), (3, 23, 1028, 1023), (10, 19, 1027, 1025), (19, 13, 1026, 1027), (23, 10, 1025, 1028), (13, 2, 1024, 1026), (1017, 1091, 1104, 1103), (997, 1096, 1097, 998), (998, 1097, 1101, 1003), (1008, 1094, 1103, 1006), (1009, 1095, 1094, 1008), (1005, 1102, 1095, 1009), (1018, 1012, 1098, 1092), (1019, 1016, 1102, 1093), (1012, 1010, 1096, 1098), (1013, 1014, 1100, 1099), (1015, 1019, 1093, 1101), (1014, 1018, 1092, 1100), (1007, 1090, 1107, 1105), (1110, 1387, 1386, 1385, 1384, 1109, 1105, 1107), (1380, 1106, 1109, 1384), (1376, 1020, 1106, 1380), (1104, 1091, 1108, 1110), (1107, 1090, 1111, 1105), (1107, 1105, 1114), (1114, 1105, 1116), (1116, 1105, 1118), (1118, 1105, 1120), (1091, 1379, 1383, 1108), (1379, 1378, 1382, 1383), (1378, 1377, 1381, 1382), (1377, 1376, 1380, 1381), (1108, 1383, 1387, 1110), (1383, 1382, 1386, 1387), (1382, 1381, 1385, 1386), (1381, 1380, 1384, 1385), (59, 1147, 1171, 333), (1147, 1146, 1170, 1171), (1146, 1145, 1169, 1170), (1145, 1144, 1168, 1169), (8, 1123, 1151, 159), (1123, 1122, 1150, 1151), (1122, 1121, 1149, 1150), (1121, 1112, 1148, 1149), (314, 1159, 1163, 330), (1159, 1158, 1162, 1163), (1158, 1157, 1161, 1162), (1157, 1156, 1160, 1161), (335, 1167, 1211, 397), (1167, 1166, 1210, 1211), (1166, 1165, 1209, 1210), (1165, 1164, 1208, 1209), (370, 1199, 1167, 335), (1199, 1198, 1166, 1167), (1198, 1197, 1165, 1166), (1197, 1196, 1164, 1165), (353, 1187, 1175, 340), (1187, 1186, 1174, 1175), (1186, 1185, 1173, 1174), (1185, 1184, 1172, 1173), (348, 1183, 1179, 345), (1183, 1182, 1178, 1179), (1182, 1181, 1177, 1178), (1181, 1180, 1176, 1177), (340, 1175, 1183, 348), (1175, 1174, 1182, 1183), (1174, 1173, 1181, 1182), (1173, 1172, 1180, 1181), (358, 1191, 1187, 353), (1191, 1190, 1186, 1187), (1190, 1189, 1185, 1186), (1189, 1188, 1184, 1185), (363, 1195, 1191, 358), (1195, 1194, 1190, 1191), (1194, 1193, 1189, 1190), (1193, 1192, 1188, 1189), (330, 1163, 1195, 363), (1163, 1162, 1194, 1195), (1162, 1161, 1193, 1194), (1161, 1160, 1192, 1193), (345, 1179, 1199, 370), (1179, 1178, 1198, 1199), (1178, 1177, 1197, 1198), (1177, 1176, 1196, 1197), (399, 1308, 1312, 402), (1308, 1309, 1313, 1312), (1309, 1310, 1314, 1313), (1310, 1311, 1315, 1314), (392, 1304, 1308, 399), (1304, 1305, 1309, 1308), (1305, 1306, 1310, 1309), (1306, 1307, 1311, 1310), (402, 1312, 1316, 405), (1312, 1313, 1317, 1316), (1313, 1314, 1318, 1317), (1314, 1315, 1319, 1318), (615, 1348, 1360, 637), (1348, 1349, 1361, 1360), (1349, 1350, 1362, 1361), (1350, 1351, 1363, 1362), (1081, 1351, 1379, 1091), (1351, 1350, 1378, 1379), (1350, 1349, 1377, 1378), (1349, 1348, 1376, 1377), (1084, 1355, 1375, 1089), (1355, 1354, 1374, 1375), (1354, 1353, 1373, 1374), (1353, 1352, 1372, 1373), (1089, 1375, 1371, 1088), (1375, 1374, 1370, 1371), (1374, 1373, 1369, 1370), (1373, 1372, 1368, 1369), (1087, 1367, 1363, 1086), (1367, 1366, 1362, 1363), (1366, 1365, 1361, 1362), (1365, 1364, 1360, 1361), (1085, 1359, 1367, 1087), (1359, 1358, 1366, 1367), (1358, 1357, 1365, 1366), (1357, 1356, 1364, 1365), (1088, 1371, 1359, 1085), (1371, 1370, 1358, 1359), (1370, 1369, 1357, 1358), (1369, 1368, 1356, 1357), (1040, 1247, 1355, 1084), (1247, 1246, 1354, 1355), (1246, 1245, 1353, 1354), (1245, 1244, 1352, 1353), (1030, 1223, 1347, 1080), (1223, 1222, 1346, 1347), (1222, 1221, 1345, 1346), (1221, 1220, 1344, 1345), (1037, 1079, 1216, 1148), (1148, 1216, 1217, 1149), (1149, 1217, 1218, 1150), (1150, 1218, 1219, 1151), (1038, 1078, 1212, 1152), (1152, 1212, 1213, 1153), (1153, 1213, 1214, 1154), (1154, 1214, 1215, 1155), (1072, 1323, 1343, 1077), (1323, 1322, 1342, 1343), (1322, 1321, 1341, 1342), (1321, 1320, 1340, 1341), (1077, 1343, 1339, 1076), (1343, 1342, 1338, 1339), (1342, 1341, 1337, 1338), (1341, 1340, 1336, 1337), (1044, 1259, 1335, 1075), (1259, 1258, 1334, 1335), (1258, 1257, 1333, 1334), (1257, 1256, 1332, 1333), (1073, 1327, 1331, 1074), (1327, 1326, 1330, 1331), (1326, 1325, 1329, 1330), (1325, 1324, 1328, 1329), (1075, 1335, 1327, 1073), (1335, 1334, 1326, 1327), (1334, 1333, 1325, 1326), (1333, 1332, 1324, 1325), (1061, 1200, 1323, 1072), (1200, 1201, 1322, 1323), (1201, 1202, 1321, 1322), (1202, 1203, 1320, 1321), (1066, 1204, 1208, 1067), (1204, 1205, 1209, 1208), (1205, 1206, 1210, 1209), (1206, 1207, 1211, 1210), (1068, 1307, 1204, 1066), (1307, 1306, 1205, 1204), (1306, 1305, 1206, 1205), (1305, 1304, 1207, 1206), (1064, 1299, 1319, 1071), (1299, 1298, 1318, 1319), (1298, 1297, 1317, 1318), (1297, 1296, 1316, 1317), (1065, 1303, 1299, 1064), (1303, 1302, 1298, 1299), (1302, 1301, 1297, 1298), (1301, 1300, 1296, 1297), (1063, 1295, 1303, 1065), (1295, 1294, 1302, 1303), (1294, 1293, 1301, 1302), (1293, 1292, 1300, 1301), (1060, 1287, 1291, 1062), (1287, 1286, 1290, 1291), (1286, 1285, 1289, 1290), (1285, 1284, 1288, 1289), (1062, 1291, 1295, 1063), (1291, 1290, 1294, 1295), (1290, 1289, 1293, 1294), (1289, 1288, 1292, 1293), (1074, 1331, 1168, 1046), (1331, 1330, 1169, 1168), (1330, 1329, 1170, 1169), (1329, 1328, 1171, 1170), (1050, 1267, 1287, 1060), (1267, 1266, 1286, 1287), (1266, 1265, 1285, 1286), (1265, 1264, 1284, 1285), (1043, 1255, 1283, 1057), (1255, 1254, 1282, 1283), (1254, 1253, 1281, 1282), (1253, 1252, 1280, 1281), (1057, 1283, 1279, 1056), (1283, 1282, 1278, 1279), (1282, 1281, 1277, 1278), (1281, 1280, 1276, 1277), (1056, 1279, 1275, 1053), (1279, 1278, 1274, 1275), (1278, 1277, 1273, 1274), (1277, 1276, 1272, 1273), (1048, 1263, 1271, 1051), (1263, 1262, 1270, 1271), (1262, 1261, 1269, 1270), (1261, 1260, 1268, 1269), (1051, 1271, 1267, 1050), (1271, 1270, 1266, 1267), (1270, 1269, 1265, 1266), (1269, 1268, 1264, 1265), (1053, 1275, 1263, 1048), (1275, 1274, 1262, 1263), (1274, 1273, 1261, 1262), (1273, 1272, 1260, 1261), (1041, 1251, 1255, 1043), (1251, 1250, 1254, 1255), (1250, 1249, 1253, 1254), (1249, 1248, 1252, 1253), (1076, 1339, 1259, 1044), (1339, 1338, 1258, 1259), (1338, 1337, 1257, 1258), (1337, 1336, 1256, 1257), (1036, 1144, 1251, 1041), (1144, 1145, 1250, 1251), (1145, 1146, 1249, 1250), (1146, 1147, 1248, 1249), (1039, 1156, 1247, 1040), (1156, 1157, 1246, 1247), (1157, 1158, 1245, 1246), (1158, 1159, 1244, 1245), (1079, 1038, 1152, 1216), (1216, 1152, 1153, 1217), (1217, 1153, 1154, 1218), (1218, 1154, 1155, 1219), (1080, 1347, 1243, 1035), (1347, 1346, 1242, 1243), (1346, 1345, 1241, 1242), (1345, 1344, 1240, 1241), (1031, 1227, 1239, 1034), (1227, 1226, 1238, 1239), (1226, 1225, 1237, 1238), (1225, 1224, 1236, 1237), (1023, 1119, 1235, 1033), (1119, 1117, 1234, 1235), (1117, 1115, 1233, 1234), (1115, 1113, 1232, 1233), (1033, 1235, 1231, 1032), (1235, 1234, 1230, 1231), (1234, 1233, 1229, 1230), (1233, 1232, 1228, 1229), (1032, 1231, 1227, 1031), (1231, 1230, 1226, 1227), (1230, 1229, 1225, 1226), (1229, 1228, 1224, 1225), (1034, 1239, 1223, 1030), (1239, 1238, 1222, 1223), (1238, 1237, 1221, 1222), (1237, 1236, 1220, 1221), (1029, 1140, 1200, 1061), (1140, 1141, 1201, 1200), (1141, 1142, 1202, 1201), (1142, 1143, 1203, 1202), (1035, 1243, 1140, 1029), (1243, 1242, 1141, 1140), (1242, 1241, 1142, 1141), (1241, 1240, 1143, 1142), (1023, 1028, 1136, 1119), (1119, 1136, 1137, 1117), (1117, 1137, 1138, 1115), (1115, 1138, 1139, 1113), (1025, 1027, 1132, 1124), (1124, 1132, 1133, 1125), (1125, 1133, 1134, 1126), (1126, 1134, 1135, 1127), (1027, 1026, 1128, 1132), (1132, 1128, 1129, 1133), (1133, 1129, 1130, 1134), (1134, 1130, 1131, 1135), (1028, 1025, 1124, 1136), (1136, 1124, 1125, 1137), (1137, 1125, 1126, 1138), (1138, 1126, 1127, 1139), (1026, 1024, 1112, 1128), (1128, 1112, 1121, 1129), (1129, 1121, 1122, 1130), (1130, 1122, 1123, 1131)])
me_cube_002.polygons.foreach_set('use_smooth', [0, 0, 0, 0, 0, 0, 0, 0, 0, 0, 0, 0, 0, 0, 0, 0, 0, 0, 0, 0, 0, 0, 0, 0, 0, 0, 0, 0, 0, 0, 0, 0, 0, 0, 0, 0, 0, 0, 0, 0, 0, 0, 0, 0, 0, 0, 0, 0, 0, 0, 0, 0, 0, 0, 0, 0, 0, 0, 0, 0, 0, 0, 0, 0, 0, 0, 0, 0, 0, 0, 0, 0, 0, 0, 0, 0, 0, 0, 0, 0, 0, 0, 0, 0, 0, 0, 0, 0, 0, 0, 0, 0, 0, 0, 0, 0, 0, 0, 0, 0, 0, 0, 0, 0, 0, 0, 0, 0, 0, 0, 0, 0, 0, 0, 0, 0, 0, 0, 0, 0, 0, 0, 0, 0, 0, 0, 0, 0, 0, 0, 0, 0, 0, 0, 0, 0, 0, 0, 0, 0, 0, 0, 0, 0, 0, 0, 0, 0, 0, 0, 0, 0, 0, 0, 0, 0, 0, 0, 0, 0, 0, 0, 0, 0, 0, 0, 0, 0, 0, 0, 0, 0, 0, 0, 0, 0, 0, 0, 0, 0, 0, 0, 0, 0, 0, 0, 0, 0, 0, 0, 0, 0, 0, 0, 0, 0, 0, 0, 0, 0, 0, 0, 0, 0, 0, 0, 0, 0, 0, 0, 0, 0, 0, 0, 0, 0, 0, 0, 0, 0, 0, 0, 0, 0, 0, 0, 0, 0, 0, 0, 0, 0, 0, 0, 0, 0, 0, 0, 0, 0, 0, 0, 0, 0, 0, 0, 0, 0, 0, 0, 0, 0, 0, 0, 0, 0, 0, 0, 0, 0, 0, 0, 0, 0, 0, 0, 0, 0, 0, 0, 0, 0, 0, 0, 0, 0, 0, 0, 0, 0, 0, 0, 0, 0, 0, 0, 0, 0, 0, 0, 0, 0, 0, 0, 0, 0, 0, 0, 0, 0, 0, 0, 0, 0, 0, 0, 0, 0, 0, 0, 0, 0, 0, 0, 0, 0, 0, 0, 0, 0, 0, 0, 0, 0, 0, 0, 0, 0, 0, 0, 0, 0, 0, 0, 0, 0, 0, 0, 0, 0, 0, 0, 0, 0, 0, 0, 0, 0, 0, 0, 0, 0, 0, 0, 0, 0, 0, 0, 0, 0, 0, 0, 0, 0, 0, 0, 0, 0, 0, 0, 0, 0, 0, 0, 0, 0, 0, 0, 0, 0, 0, 0, 0, 0, 0, 0, 0, 0, 0, 0, 0, 0, 0, 0, 0, 0, 0, 0, 0, 0, 0, 0, 0, 0, 0, 0, 0, 0, 0, 0, 0, 0, 0, 0, 0, 0, 0, 0, 0, 0, 0, 0, 0, 0, 0, 0, 0, 0, 0, 0, 0, 0, 0, 0, 0, 0, 0, 1, 0, 0, 0, 0, 0, 0, 0, 0, 0, 0, 0, 0, 0, 0, 0, 0, 0, 0, 0, 0, 0, 0, 0, 0, 0, 0, 0, 0, 0, 0, 0, 0, 0, 0, 0, 0, 0, 0, 0, 0, 0, 0, 0, 0, 0, 0, 0, 0, 0, 0, 0, 0, 0, 0, 0, 0, 0, 0, 0, 0, 0, 0, 0, 0, 0, 0, 0, 0, 0, 0, 0, 0, 0, 0, 0, 0, 0, 0, 0, 0, 0, 0, 0, 0, 0, 0, 0, 0, 0, 0, 0, 0, 0, 0, 0, 0, 0, 0, 0, 0, 0, 0, 0, 0, 0, 0, 0, 0, 0, 0, 0, 1, 1, 0, 0, 1, 1, 1, 1, 1, 1, 1, 1, 1, 1, 1, 1, 1, 1, 1, 1, 1, 1, 1, 1, 1, 1, 1, 1, 1, 1, 1, 1, 1, 1, 0, 0, 0, 0, 0, 0, 0, 0, 0, 0, 0, 0, 0, 0, 0, 0, 0, 0, 0, 0, 0, 0, 0, 0, 0, 0, 0, 0, 0, 0, 0, 0, 0, 0, 0, 0, 0, 0, 0, 0, 0, 0, 0, 0, 0, 0, 0, 0, 0, 0, 0, 0, 0, 0, 0, 0, 1, 1, 1, 1, 0, 0, 0, 0, 0, 0, 0, 0, 0, 0, 0, 0, 0, 0, 0, 0, 0, 0, 0, 0, 0, 0, 0, 0, 0, 0, 0, 0, 0, 0, 0, 0, 0, 0, 0, 0, 0, 0, 0, 0, 0, 0, 0, 0, 0, 0, 0, 0, 0, 0, 0, 0, 0, 0, 0, 0, 0, 0, 0, 0, 0, 0, 0, 0, 0, 0, 0, 0, 0, 0, 0, 0, 0, 0, 0, 0, 0, 0, 0, 0, 0, 0, 0, 0, 0, 0, 0, 0, 0, 0, 0, 0, 0, 0, 0, 0, 0, 0, 0, 0, 0, 0, 0, 0, 0, 0, 0, 0, 0, 0, 0, 0, 0, 0, 0, 0, 0, 0, 0, 0, 0, 0, 0, 0, 0, 0, 0, 0, 0, 0, 0, 0, 0, 0, 0, 0, 0, 0, 0, 0, 0, 0, 0, 0, 0, 0, 0, 0, 0, 0, 0, 0, 0, 0, 0, 0, 0, 0, 0, 0, 0, 0, 0, 0, 0, 0, 0, 0, 0, 0, 0, 0, 0, 0, 0, 0, 0, 0, 0, 1, 1, 1, 1, 0, 1, 1, 1, 1, 0, 0, 0, 0, 0, 0, 0, 0, 0, 0, 0, 0, 0, 0, 0, 0, 0, 0, 0, 0, 0, 0, 0, 0, 0, 0, 0, 0, 0, 0, 0, 0, 0, 0, 0, 0, 0, 0, 0, 0, 0, 0, 0, 0, 0, 0, 0, 0, 0, 0, 0, 0, 0, 0, 0, 0, 0, 0, 0, 0, 0, 0, 0, 0, 0, 0, 0, 0, 0, 0, 0, 0, 0, 0, 0, 0, 0, 0, 0, 0, 0, 0, 0, 0, 0, 0, 0, 0, 0, 0, 0, 0, 0, 0, 0, 0, 0, 0, 0, 0, 0, 0, 0, 0, 0, 0, 0, 0, 0, 0, 0, 0, 0, 0, 0, 0, 0, 0, 0, 0, 0, 0, 0, 0, 0, 0, 0, 0, 0, 0, 0, 0, 0, 0, 0, 0, 0, 0, 0, 0, 0, 0, 0, 0, 0, 0, 0, 0, 0, 0, 0, 0, 0, 0, 0, 0, 0, 0, 0, 0, 0, 0, 0, 0, 0, 0, 0, 0, 0, 0, 0, 0, 0, 0, 0, 0, 0, 0, 0, 0, 0, 0, 0, 0, 0, 0, 0, 0, 0, 0, 0, 0, 0, 0, 0, 0, 0, 0, 0, 0, 0, 0, 0, 0, 0, 0, 0, 0, 0, 0, 0, 0, 0, 0, 0, 0, 0, 0, 0, 0, 0, 0, 0, 0, 0, 0, 0, 0, 0, 0, 0, 0, 0, 0, 0, 0, 0, 0, 0, 0, 0, 0, 0, 0, 0, 0, 0, 0, 0, 0, 0, 0, 0, 0, 0, 0, 0, 0, 0, 0, 0, 0, 0, 0, 0, 0, 0, 0, 0, 0, 0, 0, 0, 0, 0, 0, 0, 0, 0, 0, 0, 0, 0, 0, 0, 0, 0, 0, 0, 0, 0, 0, 0, 0, 0, 0, 0, 0, 0, 0, 0, 0, 0, 0, 0, 0, 0, 0, 0, 0, 0, 0, 0, 0, 0, 0, 0, 0, 0, 0, 0, 0, 0, 0, 0, 0, 0, 0, 0, 0, 0, 0, 0, 0, 0, 0, 0, 0, 0, 0, 0, 0, 0, 0, 0, 0, 0, 0, 0, 0, 0, 0, 0, 0, 0, 0, 0, 0, 0, 0, 0, 0, 0, 0, 0, 0, 0, 0, 0, 0, 0, 0, 0, 0, 0, 0, 0, 0, 0, 0, 0, 0])
me_cube_002.materials.append(mat_material)
me_cube_002.use_remesh_preserve_volume = False
me_cube_002.use_remesh_preserve_attributes = False
me_cube_002.use_mirror_vertex_groups = False
me_cube_002.update()

# ---- objects
ob_cube = bpy.data.objects.new('Cube', me_cube_002)

# ---- transforms, parenting, visibility, modifiers, constraints
ob_cube.location = (-4.796, -2.284, 0.0)
ob_cube.lineart.crease_threshold = 0.0
_m = ob_cube.modifiers.new('Mirror', 'MIRROR')
_m.use_axis = (False, False, True)
_m.use_clip = True

# ---- collection membership
col_collection_1.objects.link(ob_cube)

# ---- scene / render settings (as saved in the file)
scene.frame_start = 1; scene.frame_end = 250; scene.frame_set(1)
scene.render.engine = 'BLENDER_EEVEE_NEXT'
scene.render.resolution_percentage = 50
scene.render.dither_intensity = 0.0
scene.cycles.use_denoising = False
scene.cycles.samples = 128
scene.cycles.sampling_pattern = 'TABULATED_SOBOL'
scene.cycles.light_sampling_threshold = 0.0
scene.cycles.use_adaptive_sampling = False
scene.cycles.use_light_tree = False
scene.cycles.blur_glossy = 0.0
scene.cycles.sample_clamp_indirect = 0.0
scene.view_settings.view_transform = 'Standard'
bpy.context.view_layer.update()

# ---- added for rendering (the .blend has no active camera and no usable light): camera, sun
cam_auto = bpy.data.cameras.new('AutoCamera')
cam_auto.lens = 50.0
cam_auto.sensor_width = 36.0
cam_auto.clip_end = 1000.0
ob_auto_camera = bpy.data.objects.new('AutoCamera', cam_auto)
scene.collection.objects.link(ob_auto_camera)
ob_auto_camera.location = (28.4413, -34.2435, 22.7677)
ob_auto_camera.rotation_euler = (1.09748, -7.21219e-08, 0.694738)
scene.camera = ob_auto_camera
light_auto_sun = bpy.data.lights.new('AutoSun', 'SUN')
light_auto_sun.energy = 3.0
light_auto_sun.angle = 0.0523599
ob_auto_sun = bpy.data.objects.new('AutoSun', light_auto_sun)
scene.collection.objects.link(ob_auto_sun)
ob_auto_sun.rotation_euler = (0.872665, 0.174533, 0.523599)
bpy.context.view_layer.update()
